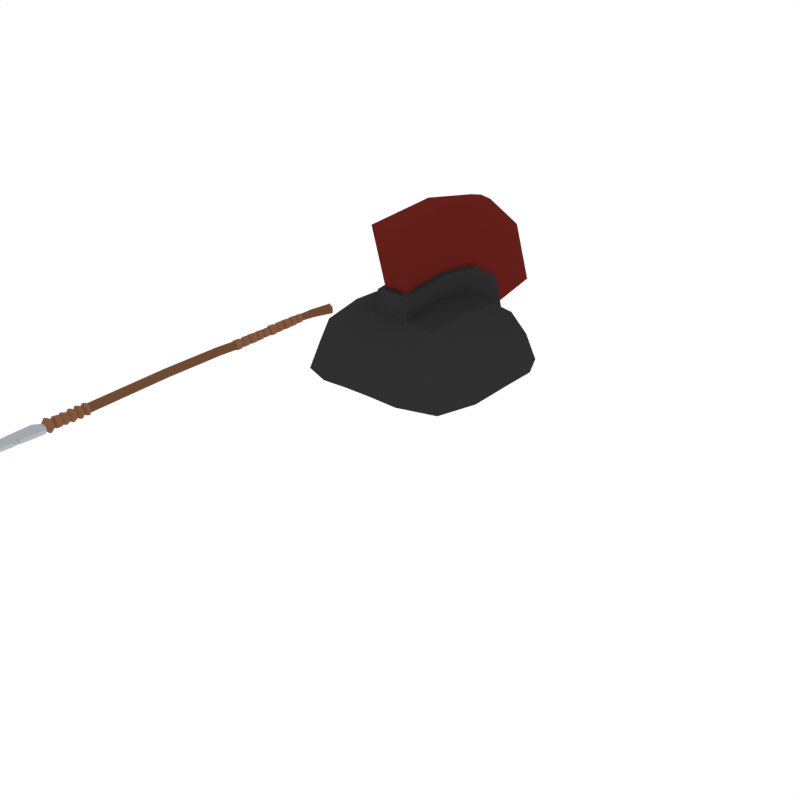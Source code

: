 # Source: OreonGuard.blend  (saved by Blender 2.79.0; exported with 4.5.12 LTS)
import bpy
from mathutils import Matrix  # noqa: F401  (used for matrix-valued properties, if any)

bpy.ops.wm.read_factory_settings(use_empty=True)
scene = bpy.context.scene
scene.name = 'Scene'

# ---- collections
col_collection_1 = bpy.data.collections.new('Collection 1'); scene.collection.children.link(col_collection_1)

# ---- materials (node trees are filled in below, after node groups)
mat_black = bpy.data.materials.new('Black')
mat_black.alpha_threshold = 0.0
mat_black.diffuse_color = (0.01222, 0.01222, 0.01222, 1.0)
mat_black.roughness = 0.5
mat_white = bpy.data.materials.new('White')
mat_white.alpha_threshold = 0.0
mat_white.diffuse_color = (0.5926, 0.5926, 0.5926, 1.0)
mat_white.roughness = 0.5
mat_armor_dark = bpy.data.materials.new('Armor_Dark')
mat_armor_dark.alpha_threshold = 0.0
mat_armor_dark.diffuse_color = (0.0291, 0.0291, 0.0291, 1.0)
mat_armor_dark.roughness = 0.5
mat_red = bpy.data.materials.new('Red')
mat_red.alpha_threshold = 0.0
mat_red.diffuse_color = (0.1282, 0.01417, 0.01067, 1.0)
mat_red.roughness = 0.5
mat_steel = bpy.data.materials.new('Steel')
mat_steel.alpha_threshold = 0.0
mat_steel.diffuse_color = (0.3763, 0.402, 0.4397, 1.0)
mat_steel.roughness = 0.5
mat_lightwood = bpy.data.materials.new('LightWood')
mat_lightwood.alpha_threshold = 0.0
mat_lightwood.diffuse_color = (0.2384, 0.1046, 0.05127, 1.0)
mat_lightwood.roughness = 0.5
mat_darkwood = bpy.data.materials.new('DarkWood')
mat_darkwood.alpha_threshold = 0.0
mat_darkwood.diffuse_color = (0.1626, 0.07264, 0.03634, 1.0)
mat_darkwood.roughness = 0.5
mat_lightsteel = bpy.data.materials.new('LightSteel')
mat_lightsteel.alpha_threshold = 0.0
mat_lightsteel.diffuse_color = (0.4621, 0.491, 0.5395, 1.0)
mat_lightsteel.roughness = 0.5

# ---- material node trees

# ---- world
world_world = bpy.data.worlds.new('World'); scene.world = world_world
world_world.color = (1.0, 1.0, 1.0)
world_world.use_sun_shadow = False
world_world.sun_shadow_jitter_overblur = 0.0
world_world.cycles.sampling_method = 'NONE'
world_world.cycles.sample_map_resolution = 256

# ---- meshes
me_cube_000 = bpy.data.meshes.new('Cube.000')
me_cube_000.from_pydata([(0.9183, 0.1267, 1.467), (0.936, 0.1267, 1.393), (0.9359, -0.02834, 1.393), (0.9183, -0.02834, 1.467), (1.404, 0.07892, 1.427), (1.498, 0.03511, 1.364), (1.412, 0.02303, 1.465), (1.51, -0.02968, 1.368), (1.422, -0.02559, 1.434), (1.492, 0.05898, 1.425), (1.501, 0.008938, 1.468), (2.036, 0.1042, 1.381), (2.049, 0.03941, 1.385), (1.512, -0.04586, 1.432), (2.031, 0.1281, 1.442), (2.086, 0.1088, 1.382), (2.098, 0.04397, 1.387), (2.051, 0.02323, 1.45), (2.04, 0.07802, 1.485), (2.08, 0.1326, 1.444), (2.201, 0.0406, 1.394), (2.1, 0.02779, 1.451), (2.089, 0.08259, 1.486), (2.082, 0.1797, 1.409), (2.086, 0.1628, 1.365), (2.185, 0.1309, 1.39), (2.199, 0.01966, 1.448), (2.182, 0.09699, 1.476), (2.173, 0.1657, 1.44), (2.148, 0.2032, 1.406), (2.157, 0.1785, 1.37), (2.276, 0.1462, 1.386), (2.291, 0.06104, 1.391), (2.289, 0.04129, 1.441), (2.265, 0.1791, 1.434), (2.287, 0.1339, 1.398), (2.298, 0.07433, 1.401), (2.296, 0.06052, 1.436), (2.273, 0.1142, 1.468), (2.279, 0.1569, 1.431), (2.285, 0.1115, 1.455), (-0.7825, 0.1267, 1.467), (-0.8003, 0.1267, 1.393), (-0.8001, -0.02834, 1.393), (-0.7825, -0.02834, 1.467), (-1.439, 0.07892, 1.427), (-1.533, 0.03511, 1.364), (-1.447, 0.02303, 1.465), (-1.545, -0.02968, 1.368), (-1.457, -0.02559, 1.434), (-1.527, 0.05898, 1.425), (-1.536, 0.008938, 1.468), (-2.056, 0.1042, 1.36), (-2.069, 0.03941, 1.365), (-1.547, -0.04586, 1.432), (-2.051, 0.1281, 1.422), (-2.105, 0.1088, 1.362), (-2.118, 0.04397, 1.366), (-2.071, 0.02323, 1.429), (-2.06, 0.07802, 1.464), (-2.1, 0.1326, 1.423), (-2.221, 0.0406, 1.374), (-2.12, 0.02779, 1.43), (-2.109, 0.08259, 1.465), (-2.102, 0.1797, 1.388), (-2.106, 0.1628, 1.344), (-2.205, 0.1309, 1.369), (-2.219, 0.01966, 1.427), (-2.202, 0.09699, 1.456), (-2.193, 0.1657, 1.42), (-2.168, 0.2032, 1.386), (-2.176, 0.1785, 1.35), (-2.296, 0.1462, 1.366), (-2.311, 0.06104, 1.37), (-2.309, 0.04129, 1.421), (-2.285, 0.1791, 1.414), (-2.307, 0.1339, 1.377), (-2.317, 0.07433, 1.38), (-2.316, 0.06052, 1.416), (-2.293, 0.1142, 1.448), (-2.299, 0.1569, 1.411), (-2.305, 0.1115, 1.434), (0.4989, 0.1267, 1.467), (0.5107, 0.1267, 1.393), (0.5107, -0.02834, 1.393), (0.4989, -0.02834, 1.467), (-0.4989, 0.1267, 1.467), (-0.5107, 0.1267, 1.393), (-0.5107, -0.02834, 1.393), (-0.4989, -0.02834, 1.467), (0.2454, 0.004116, 1.316), (0.3562, 0.007941, 1.333), (0.2496, -0.1149, 1.316), (0.2533, 0.07468, 0.9266), (0.2677, 0.009055, 0.9006), (0.3603, -0.1111, 1.333), (0.3402, 0.08207, 0.927), (0.3554, 0.006749, 0.8761), (0.2575, 0.07009, 0.8543), (0.2621, 0.01041, 0.8549), (0.3615, 0.003054, 0.7997), (0.3352, 0.08591, 0.8539), (0.3346, 0.08503, 0.7418), (0.2569, 0.06921, 0.7423), (0.2615, 0.009522, 0.7428), (0.3298, -0.001878, 0.0895), (0.2663, -0.0177, 0.08993), (0.2567, -0.07738, 0.09049), (0.3561, -0.0847, 0.09447), (0.3296, -0.002166, 0.05306), (0.2676, -0.01799, 0.05349), (0.2566, -0.07767, 0.05405), (0.3559, -0.08503, 0.05357), (0.3296, 0.1562, -0.003696), (0.3559, 0.09686, -0.003186), (0.3559, 0.09686, 0.05357), (0.3559, -0.08503, -0.003186), (0.3296, -0.04048, -0.003696), (0.2329, 0.1042, 0.05405), (0.261, 0.1545, 0.05349), (0.3296, 0.1562, 0.05306), (0.2566, -0.07767, -0.002703), (0.2827, -0.03943, -0.003266), (0.2329, 0.1042, -0.002703), (0.261, 0.1545, -0.003266), (0.3559, 0.005917, -0.003186), (0.3296, 0.04819, -0.003696), (0.272, 0.04567, -0.003266), (0.2447, 0.01327, -0.002703), (0.2643, 0.06828, 0.05349), (0.2447, 0.01327, 0.05405), (0.3296, 0.07702, 0.05306), (0.3559, 0.005917, 0.05357), (-0.2454, 0.004116, 1.316), (-0.3562, 0.007941, 1.333), (-0.2496, -0.1149, 1.316), (-0.2533, 0.07468, 0.9266), (-0.2677, 0.009055, 0.9006), (-0.3603, -0.1111, 1.333), (-0.3402, 0.08207, 0.927), (-0.3554, 0.006749, 0.8761), (-0.2575, 0.07009, 0.8543), (-0.2621, 0.01041, 0.8549), (-0.3615, 0.003054, 0.7997), (-0.3352, 0.08591, 0.8539), (-0.3346, 0.08503, 0.7418), (-0.2569, 0.06921, 0.7423), (-0.2615, 0.009522, 0.7428), (-0.3298, -0.001878, 0.0895), (-0.2663, -0.0177, 0.08993), (-0.2567, -0.07738, 0.09049), (-0.3561, -0.0847, 0.09447), (-0.3296, -0.002166, 0.05306), (-0.2676, -0.01799, 0.05349), (-0.2566, -0.07767, 0.05405), (-0.3559, -0.08503, 0.05357), (-0.3296, 0.1562, -0.003696), (-0.3559, 0.09686, -0.003186), (-0.3559, 0.09686, 0.05357), (-0.3559, -0.08503, -0.003186), (-0.3296, -0.04048, -0.003696), (-0.2329, 0.1042, 0.05405), (-0.261, 0.1545, 0.05349), (-0.3296, 0.1562, 0.05306), (-0.2566, -0.07767, -0.002703), (-0.2827, -0.03943, -0.003266), (-0.2329, 0.1042, -0.002703), (-0.261, 0.1545, -0.003266), (-0.3559, 0.005917, -0.003186), (-0.3296, 0.04819, -0.003696), (-0.272, 0.04567, -0.003266), (-0.2447, 0.01327, -0.002703), (-0.2643, 0.06828, 0.05349), (-0.2447, 0.01327, 0.05405), (-0.3296, 0.07702, 0.05306), (-0.3559, 0.005917, 0.05357), (0.2454, 0.004116, 1.52), (0.3562, 0.007941, 1.537), (0.2496, -0.1149, 1.52), (0.3603, -0.1111, 1.537), (-0.2454, 0.004116, 1.52), (-0.3562, 0.007941, 1.537), (-0.2496, -0.1149, 1.52), (-0.3603, -0.1111, 1.537), (0.8134, 0.1267, 1.467), (0.8297, 0.1267, 1.393), (0.8296, -0.02834, 1.393), (0.8134, -0.02834, 1.467), (-0.8745, -0.02202, 1.467), (-0.8735, 0.1209, 1.462), (-0.9006, 0.1155, 1.389), (-0.9021, -0.0285, 1.39), (-0.8757, -0.028, 1.463)], [], [(3, 6, 4, 0), (5, 1, 0, 4), (7, 2, 1, 5), (2, 7, 8, 3), (8, 6, 3), (9, 5, 4), (6, 10, 9, 4), (5, 11, 12, 7), (13, 10, 6, 8), (9, 14, 11, 5), (11, 15, 16, 12), (7, 12, 17, 13), (7, 13, 8), (13, 17, 18, 10), (10, 18, 14, 9), (14, 19, 15, 11), (16, 15, 25, 20), (12, 16, 21, 17), (17, 21, 22, 18), (18, 22, 19, 14), (19, 23, 24, 15), (20, 26, 21, 16), (22, 21, 26, 27), (28, 29, 23, 19), (15, 24, 30, 25), (25, 31, 32, 20), (20, 32, 33, 26), (27, 28, 19, 22), (25, 30, 29, 28), (29, 30, 24, 23), (28, 34, 31, 25), (31, 35, 36, 32), (32, 36, 37, 33), (26, 33, 38, 27), (27, 38, 34, 28), (34, 39, 35, 31), (39, 40, 37, 36, 35), (33, 37, 40, 38), (38, 40, 39, 34), (188, 189, 45, 47), (190, 189, 41, 42), (191, 190, 42, 43), (191, 192, 49, 48), (192, 44, 188), (50, 45, 46), (47, 45, 50, 51), (46, 48, 53, 52), (54, 49, 47, 51), (50, 46, 52, 55), (52, 53, 57, 56), (48, 54, 58, 53), (48, 49, 54), (54, 51, 59, 58), (51, 50, 55, 59), (55, 52, 56, 60), (57, 61, 66, 56), (53, 58, 62, 57), (58, 59, 63, 62), (59, 55, 60, 63), (60, 56, 65, 64), (61, 57, 62, 67), (63, 68, 67, 62), (69, 60, 64, 70), (56, 66, 71, 65), (66, 61, 73, 72), (61, 67, 74, 73), (68, 63, 60, 69), (66, 69, 70, 71), (70, 64, 65, 71), (69, 66, 72, 75), (72, 73, 77, 76), (73, 74, 78, 77), (67, 68, 79, 74), (68, 69, 75, 79), (75, 72, 76, 80), (80, 76, 77, 78, 81), (74, 79, 81, 78), (79, 75, 80, 81), (44, 43, 88, 89), (42, 41, 86, 87), (184, 185, 83, 82), (186, 187, 85, 84), (41, 44, 89, 86), (187, 184, 82, 85), (43, 42, 87, 88), (185, 186, 84, 83), (90, 91, 96, 93), (92, 90, 93, 94), (94, 97, 95, 92), (91, 95, 97, 96), (93, 96, 101, 98), (94, 93, 98, 99), (99, 100, 97, 94), (100, 101, 96, 97), (101, 102, 103, 98), (98, 103, 104, 99), (99, 104, 100), (100, 102, 101), (102, 105, 106, 103), (103, 106, 107, 104), (100, 104, 107, 108), (102, 100, 108, 105), (105, 109, 110, 106), (106, 110, 111, 107), (108, 112, 109, 105), (131, 132, 115, 120), (129, 131, 120, 119), (107, 111, 112, 108), (130, 129, 119, 118), (128, 130, 118, 123), (118, 119, 124, 123), (119, 120, 113, 124), (120, 115, 114, 113), (112, 111, 121, 116), (116, 121, 122, 117), (125, 126, 113, 114), (127, 128, 123, 124), (126, 127, 124, 113), (132, 125, 114, 115), (112, 116, 125, 132), (117, 122, 127, 126), (122, 121, 128, 127), (116, 117, 126, 125), (121, 111, 130, 128), (111, 110, 129, 130), (110, 109, 131, 129), (109, 112, 132, 131), (133, 136, 139, 134), (135, 137, 136, 133), (137, 135, 138, 140), (134, 139, 140, 138), (136, 141, 144, 139), (137, 142, 141, 136), (142, 137, 140, 143), (143, 140, 139, 144), (144, 141, 146, 145), (141, 142, 147, 146), (142, 143, 147), (143, 144, 145), (145, 146, 149, 148), (146, 147, 150, 149), (143, 151, 150, 147), (145, 148, 151, 143), (148, 149, 153, 152), (149, 150, 154, 153), (151, 148, 152, 155), (174, 163, 158, 175), (172, 162, 163, 174), (150, 151, 155, 154), (173, 161, 162, 172), (171, 166, 161, 173), (161, 166, 167, 162), (162, 167, 156, 163), (163, 156, 157, 158), (155, 159, 164, 154), (159, 160, 165, 164), (168, 157, 156, 169), (170, 167, 166, 171), (169, 156, 167, 170), (175, 158, 157, 168), (155, 175, 168, 159), (160, 169, 170, 165), (165, 170, 171, 164), (159, 168, 169, 160), (164, 171, 173, 154), (154, 173, 172, 153), (153, 172, 174, 152), (152, 174, 175, 155), (134, 138, 183, 181), (92, 95, 179, 178), (133, 134, 181, 180), (95, 91, 177, 179), (91, 90, 176, 177), (135, 133, 180, 182), (138, 135, 182, 183), (90, 92, 178, 176), (1, 2, 186, 185), (3, 0, 184, 187), (2, 3, 187, 186), (0, 1, 185, 184), (49, 192, 188, 47), (43, 44, 192, 191), (48, 46, 190, 191), (46, 45, 189, 190), (44, 41, 189, 188)])
_uv = me_cube_000.uv_layers.new(name='UVMap')
_uv.uv.foreach_set('vector', [0.3169, 0.2081, 0.3762, 0.2081, 0.3762, 0.2674, 0.3169, 0.2674, 0.3169, 0.2081, 0.3762, 0.2081, 0.3762, 0.2674, 0.3169, 0.2674, 0.3169, 0.2081, 0.3762, 0.2081, 0.3762, 0.2674, 0.3169, 0.2674, 0.3169, 0.2081, 0.3762, 0.2081, 0.3762, 0.2674, 0.3169, 0.2674, 0.3169, 0.2081, 0.3762, 0.2081, 0.3762, 0.2674, 0.3169, 0.2081, 0.3762, 0.2081, 0.3762, 0.2674, 0.3169, 0.2081, 0.3762, 0.2081, 0.3762, 0.2674, 0.3169, 0.2674, 0.3169, 0.2081, 0.3762, 0.2081, 0.3762, 0.2674, 0.3169, 0.2674, 0.3169, 0.2081, 0.3762, 0.2081, 0.3762, 0.2674, 0.3169, 0.2674, 0.3169, 0.2081, 0.3762, 0.2081, 0.3762, 0.2674, 0.3169, 0.2674, 0.3169, 0.2081, 0.3762, 0.2081, 0.3762, 0.2674, 0.3169, 0.2674, 0.3169, 0.2081, 0.3762, 0.2081, 0.3762, 0.2674, 0.3169, 0.2674, 0.3169, 0.2081, 0.3762, 0.2081, 0.3762, 0.2674, 0.3169, 0.2081, 0.3762, 0.2081, 0.3762, 0.2674, 0.3169, 0.2674, 0.3169, 0.2081, 0.3762, 0.2081, 0.3762, 0.2674, 0.3169, 0.2674, 0.3169, 0.2081, 0.3762, 0.2081, 0.3762, 0.2674, 0.3169, 0.2674, 0.3169, 0.2081, 0.3762, 0.2081, 0.3762, 0.2674, 0.3169, 0.2674, 0.3169, 0.2081, 0.3762, 0.2081, 0.3762, 0.2674, 0.3169, 0.2674, 0.3169, 0.2081, 0.3762, 0.2081, 0.3762, 0.2674, 0.3169, 0.2674, 0.3169, 0.2081, 0.3762, 0.2081, 0.3762, 0.2674, 0.3169, 0.2674, 0.3169, 0.2081, 0.3762, 0.2081, 0.3762, 0.2674, 0.3169, 0.2674, 0.3169, 0.2081, 0.3762, 0.2081, 0.3762, 0.2674, 0.3169, 0.2674, 0.3169, 0.2081, 0.3762, 0.2081, 0.3762, 0.2674, 0.3169, 0.2674, 0.3169, 0.2081, 0.3762, 0.2081, 0.3762, 0.2674, 0.3169, 0.2674, 0.3169, 0.2081, 0.3762, 0.2081, 0.3762, 0.2674, 0.3169, 0.2674, 0.3169, 0.2081, 0.3762, 0.2081, 0.3762, 0.2674, 0.3169, 0.2674, 0.3169, 0.2081, 0.3762, 0.2081, 0.3762, 0.2674, 0.3169, 0.2674, 0.3169, 0.2081, 0.3762, 0.2081, 0.3762, 0.2674, 0.3169, 0.2674, 0.3169, 0.2081, 0.3762, 0.2081, 0.3762, 0.2674, 0.3169, 0.2674, 0.3169, 0.2081, 0.3762, 0.2081, 0.3762, 0.2674, 0.3169, 0.2674, 0.3169, 0.2081, 0.3762, 0.2081, 0.3762, 0.2674, 0.3169, 0.2674, 0.3169, 0.2081, 0.3762, 0.2081, 0.3762, 0.2674, 0.3169, 0.2674, 0.3169, 0.2081, 0.3762, 0.2081, 0.3762, 0.2674, 0.3169, 0.2674, 0.3169, 0.2081, 0.3762, 0.2081, 0.3762, 0.2674, 0.3169, 0.2674, 0.3169, 0.2081, 0.3762, 0.2081, 0.3762, 0.2674, 0.3169, 0.2674, 0.3169, 0.2081, 0.3762, 0.2081, 0.3762, 0.2674, 0.3169, 0.2674, 0.3465, 0.2674, 0.3747, 0.2469, 0.364, 0.2137, 0.3291, 0.2137, 0.3183, 0.2469, 0.3169, 0.2081, 0.3762, 0.2081, 0.3762, 0.2674, 0.3169, 0.2674, 0.3169, 0.2081, 0.3762, 0.2081, 0.3762, 0.2674, 0.3169, 0.2674, 0.3465, 0.2081, 0.3465, 0.2674, 0.3762, 0.2674, 0.3762, 0.2081, 0.3465, 0.2081, 0.3465, 0.2674, 0.3762, 0.2674, 0.3762, 0.2081, 0.3465, 0.2081, 0.3465, 0.2674, 0.3762, 0.2674, 0.3762, 0.2081, 0.3465, 0.2081, 0.3465, 0.2674, 0.3762, 0.2674, 0.3762, 0.2081, 0.3465, 0.2377, 0.3762, 0.2674, 0.3762, 0.2377, 0.3169, 0.2081, 0.3762, 0.2674, 0.3762, 0.2081, 0.3169, 0.2081, 0.3169, 0.2674, 0.3762, 0.2674, 0.3762, 0.2081, 0.3169, 0.2081, 0.3169, 0.2674, 0.3762, 0.2674, 0.3762, 0.2081, 0.3169, 0.2081, 0.3169, 0.2674, 0.3762, 0.2674, 0.3762, 0.2081, 0.3169, 0.2081, 0.3169, 0.2674, 0.3762, 0.2674, 0.3762, 0.2081, 0.3169, 0.2081, 0.3169, 0.2674, 0.3762, 0.2674, 0.3762, 0.2081, 0.3169, 0.2081, 0.3169, 0.2674, 0.3762, 0.2674, 0.3762, 0.2081, 0.3169, 0.2081, 0.3762, 0.2674, 0.3762, 0.2081, 0.3169, 0.2081, 0.3169, 0.2674, 0.3762, 0.2674, 0.3762, 0.2081, 0.3169, 0.2081, 0.3169, 0.2674, 0.3762, 0.2674, 0.3762, 0.2081, 0.3169, 0.2081, 0.3169, 0.2674, 0.3762, 0.2674, 0.3762, 0.2081, 0.3169, 0.2081, 0.3169, 0.2674, 0.3762, 0.2674, 0.3762, 0.2081, 0.3169, 0.2081, 0.3169, 0.2674, 0.3762, 0.2674, 0.3762, 0.2081, 0.3169, 0.2081, 0.3169, 0.2674, 0.3762, 0.2674, 0.3762, 0.2081, 0.3169, 0.2081, 0.3169, 0.2674, 0.3762, 0.2674, 0.3762, 0.2081, 0.3169, 0.2081, 0.3169, 0.2674, 0.3762, 0.2674, 0.3762, 0.2081, 0.3169, 0.2081, 0.3169, 0.2674, 0.3762, 0.2674, 0.3762, 0.2081, 0.3169, 0.2081, 0.3169, 0.2674, 0.3762, 0.2674, 0.3762, 0.2081, 0.3169, 0.2081, 0.3169, 0.2674, 0.3762, 0.2674, 0.3762, 0.2081, 0.3169, 0.2081, 0.3169, 0.2674, 0.3762, 0.2674, 0.3762, 0.2081, 0.3169, 0.2081, 0.3169, 0.2674, 0.3762, 0.2674, 0.3762, 0.2081, 0.3169, 0.2081, 0.3169, 0.2674, 0.3762, 0.2674, 0.3762, 0.2081, 0.3169, 0.2081, 0.3169, 0.2674, 0.3762, 0.2674, 0.3762, 0.2081, 0.3169, 0.2081, 0.3169, 0.2674, 0.3762, 0.2674, 0.3762, 0.2081, 0.3169, 0.2081, 0.3169, 0.2674, 0.3762, 0.2674, 0.3762, 0.2081, 0.3169, 0.2081, 0.3169, 0.2674, 0.3762, 0.2674, 0.3762, 0.2081, 0.3169, 0.2081, 0.3169, 0.2674, 0.3762, 0.2674, 0.3762, 0.2081, 0.3169, 0.2081, 0.3169, 0.2674, 0.3762, 0.2674, 0.3762, 0.2081, 0.3169, 0.2081, 0.3169, 0.2674, 0.3762, 0.2674, 0.3762, 0.2081, 0.3169, 0.2081, 0.3169, 0.2674, 0.3762, 0.2674, 0.3762, 0.2081, 0.3169, 0.2081, 0.3169, 0.2674, 0.3762, 0.2674, 0.3762, 0.2081, 0.3465, 0.2674, 0.3183, 0.2469, 0.3291, 0.2137, 0.364, 0.2137, 0.3747, 0.2469, 0.3169, 0.2081, 0.3169, 0.2674, 0.3762, 0.2674, 0.3762, 0.2081, 0.3169, 0.2081, 0.3169, 0.2674, 0.3762, 0.2674, 0.3762, 0.2081, 0.3169, 0.2674, 0.3169, 0.2081, 0.3169, 0.2081, 0.3169, 0.2674, 0.3762, 0.2081, 0.3762, 0.2674, 0.3762, 0.2674, 0.3762, 0.2081, 0.3762, 0.2674, 0.3762, 0.2081, 0.3762, 0.2081, 0.3762, 0.2674, 0.3169, 0.2081, 0.3169, 0.2674, 0.3169, 0.2674, 0.3169, 0.2081, 0.3169, 0.2674, 0.3169, 0.2081, 0.3169, 0.2081, 0.3169, 0.2674, 0.3169, 0.2081, 0.3169, 0.2674, 0.3169, 0.2674, 0.3169, 0.2081, 0.3762, 0.2081, 0.3762, 0.2674, 0.3762, 0.2674, 0.3762, 0.2081, 0.3762, 0.2674, 0.3762, 0.2081, 0.3762, 0.2081, 0.3762, 0.2674, 0.3169, 0.2081, 0.3762, 0.2081, 0.3762, 0.2674, 0.3169, 0.2674, 0.3169, 0.2081, 0.3762, 0.2081, 0.3762, 0.2674, 0.3169, 0.2674, 0.3169, 0.2081, 0.3762, 0.2081, 0.3762, 0.2674, 0.3169, 0.2674, 0.3169, 0.2081, 0.3762, 0.2081, 0.3762, 0.2674, 0.3169, 0.2674, 0.3169, 0.2081, 0.3762, 0.2081, 0.3762, 0.2674, 0.3169, 0.2674, 0.3169, 0.2081, 0.3762, 0.2081, 0.3762, 0.2674, 0.3169, 0.2674, 0.3169, 0.2081, 0.3762, 0.2081, 0.3762, 0.2674, 0.3169, 0.2674, 0.3169, 0.2081, 0.3762, 0.2081, 0.3762, 0.2674, 0.3169, 0.2674, 0.3169, 0.2081, 0.3762, 0.2081, 0.3762, 0.2674, 0.3169, 0.2674, 0.3169, 0.2081, 0.3762, 0.2081, 0.3762, 0.2674, 0.3169, 0.2674, 0.3169, 0.2081, 0.3762, 0.2081, 0.3762, 0.2674, 0.3169, 0.2081, 0.3762, 0.2081, 0.3762, 0.2674, 0.3169, 0.2081, 0.3762, 0.2081, 0.3762, 0.2674, 0.3169, 0.2674, 0.3169, 0.2081, 0.3762, 0.2081, 0.3762, 0.2674, 0.3169, 0.2674, 0.3169, 0.2081, 0.3762, 0.2081, 0.3762, 0.2674, 0.3169, 0.2674, 0.3169, 0.2081, 0.3762, 0.2081, 0.3762, 0.2674, 0.3169, 0.2674, 0.3169, 0.2081, 0.3762, 0.2081, 0.3762, 0.2674, 0.3169, 0.2674, 0.3169, 0.2081, 0.3762, 0.2081, 0.3762, 0.2674, 0.3169, 0.2674, 0.3169, 0.2081, 0.3762, 0.2081, 0.3762, 0.2674, 0.3169, 0.2674, 0.3169, 0.2081, 0.3762, 0.2081, 0.3762, 0.2674, 0.3169, 0.2674, 0.3169, 0.2081, 0.3762, 0.2081, 0.3762, 0.2674, 0.3169, 0.2674, 0.3169, 0.2081, 0.3762, 0.2081, 0.3762, 0.2674, 0.3169, 0.2674, 0.3169, 0.2081, 0.3762, 0.2081, 0.3762, 0.2674, 0.3169, 0.2674, 0.3169, 0.2081, 0.3762, 0.2081, 0.3762, 0.2674, 0.3169, 0.2674, 0.3337, 0.2367, 0.3372, 0.2367, 0.3372, 0.2401, 0.3337, 0.2401, 0.3337, 0.2367, 0.3372, 0.2367, 0.3372, 0.2401, 0.3337, 0.2401, 0.3169, 0.2081, 0.3762, 0.2081, 0.3762, 0.2674, 0.3169, 0.2674, 0.3169, 0.2081, 0.3762, 0.2081, 0.3762, 0.2674, 0.3169, 0.2674, 0.3169, 0.2081, 0.3762, 0.2081, 0.3762, 0.2674, 0.3169, 0.2674, 0.3169, 0.2081, 0.3762, 0.2081, 0.3762, 0.2674, 0.3169, 0.2674, 0.3169, 0.2081, 0.3762, 0.2081, 0.3762, 0.2674, 0.3169, 0.2674, 0.3169, 0.2081, 0.3762, 0.2081, 0.3762, 0.2674, 0.3169, 0.2674, 0.3169, 0.2081, 0.3762, 0.2081, 0.3762, 0.2674, 0.3169, 0.2674, 0.3169, 0.2081, 0.3762, 0.2081, 0.3762, 0.2674, 0.3169, 0.2674, 0.3169, 0.2081, 0.3762, 0.2081, 0.3762, 0.2674, 0.3169, 0.2674, 0.3169, 0.2081, 0.3762, 0.2081, 0.3762, 0.2674, 0.3169, 0.2674, 0.3169, 0.2081, 0.3762, 0.2081, 0.3762, 0.2674, 0.3169, 0.2674, 0.3169, 0.2081, 0.3762, 0.2081, 0.3762, 0.2674, 0.3169, 0.2674, 0.3169, 0.2081, 0.3762, 0.2081, 0.3762, 0.2674, 0.3169, 0.2674, 0.3169, 0.2081, 0.3762, 0.2081, 0.3762, 0.2674, 0.3169, 0.2674, 0.3169, 0.2081, 0.3762, 0.2081, 0.3762, 0.2674, 0.3169, 0.2674, 0.3169, 0.2081, 0.3762, 0.2081, 0.3762, 0.2674, 0.3169, 0.2674, 0.3169, 0.2081, 0.3762, 0.2081, 0.3762, 0.2674, 0.3169, 0.2674, 0.3169, 0.2081, 0.3762, 0.2081, 0.3762, 0.2674, 0.3169, 0.2674, 0.3169, 0.2081, 0.3762, 0.2081, 0.3762, 0.2674, 0.3169, 0.2674, 0.3169, 0.2081, 0.3762, 0.2081, 0.3762, 0.2674, 0.3169, 0.2674, 0.3169, 0.2081, 0.3762, 0.2081, 0.3762, 0.2674, 0.3169, 0.2674, 0.3169, 0.2081, 0.3762, 0.2081, 0.3762, 0.2674, 0.3169, 0.2674, 0.3169, 0.2081, 0.3762, 0.2081, 0.3762, 0.2674, 0.3169, 0.2674, 0.3169, 0.2081, 0.3762, 0.2081, 0.3762, 0.2674, 0.3169, 0.2674, 0.3169, 0.2081, 0.3762, 0.2081, 0.3762, 0.2674, 0.3169, 0.2674, 0.3169, 0.2081, 0.3762, 0.2081, 0.3762, 0.2674, 0.3169, 0.2081, 0.3762, 0.2081, 0.3762, 0.2674, 0.3169, 0.2081, 0.3762, 0.2081, 0.3762, 0.2674, 0.3169, 0.2674, 0.3169, 0.2081, 0.3762, 0.2081, 0.3762, 0.2674, 0.3169, 0.2674, 0.3169, 0.2081, 0.3762, 0.2081, 0.3762, 0.2674, 0.3169, 0.2674, 0.3169, 0.2081, 0.3762, 0.2081, 0.3762, 0.2674, 0.3169, 0.2674, 0.3169, 0.2081, 0.3762, 0.2081, 0.3762, 0.2674, 0.3169, 0.2674, 0.3169, 0.2081, 0.3762, 0.2081, 0.3762, 0.2674, 0.3169, 0.2674, 0.3169, 0.2081, 0.3762, 0.2081, 0.3762, 0.2674, 0.3169, 0.2674, 0.3169, 0.2081, 0.3762, 0.2081, 0.3762, 0.2674, 0.3169, 0.2674, 0.3169, 0.2081, 0.3762, 0.2081, 0.3762, 0.2674, 0.3169, 0.2674, 0.3169, 0.2081, 0.3762, 0.2081, 0.3762, 0.2674, 0.3169, 0.2674, 0.3169, 0.2081, 0.3762, 0.2081, 0.3762, 0.2674, 0.3169, 0.2674, 0.3169, 0.2081, 0.3762, 0.2081, 0.3762, 0.2674, 0.3169, 0.2674, 0.3337, 0.2367, 0.3372, 0.2367, 0.3372, 0.2401, 0.3337, 0.2401, 0.3337, 0.2367, 0.3372, 0.2367, 0.3372, 0.2401, 0.3337, 0.2401, 0.3169, 0.2081, 0.3762, 0.2081, 0.3762, 0.2674, 0.3169, 0.2674, 0.3169, 0.2081, 0.3762, 0.2081, 0.3762, 0.2674, 0.3169, 0.2674, 0.3169, 0.2081, 0.3762, 0.2081, 0.3762, 0.2674, 0.3169, 0.2674, 0.3169, 0.2081, 0.3762, 0.2081, 0.3762, 0.2674, 0.3169, 0.2674, 0.3169, 0.2081, 0.3762, 0.2081, 0.3762, 0.2674, 0.3169, 0.2674, 0.3169, 0.2081, 0.3762, 0.2081, 0.3762, 0.2674, 0.3169, 0.2674, 0.3169, 0.2081, 0.3762, 0.2081, 0.3762, 0.2674, 0.3169, 0.2674, 0.3169, 0.2081, 0.3762, 0.2081, 0.3762, 0.2674, 0.3169, 0.2674, 0.3169, 0.2081, 0.3762, 0.2081, 0.3762, 0.2674, 0.3169, 0.2674, 0.3169, 0.2081, 0.3762, 0.2081, 0.3762, 0.2674, 0.3169, 0.2674, 0.3169, 0.2081, 0.3762, 0.2081, 0.3762, 0.2674, 0.3169, 0.2674, 0.3169, 0.2081, 0.3762, 0.2081, 0.3762, 0.2674, 0.3169, 0.2674, 0.3169, 0.2081, 0.3762, 0.2081, 0.3762, 0.2674, 0.3169, 0.2674, 0.3169, 0.2081, 0.3762, 0.2081, 0.3762, 0.2674, 0.3169, 0.2674, 0.3169, 0.2081, 0.3762, 0.2081, 0.3762, 0.2674, 0.3169, 0.2674, 0.3169, 0.2081, 0.3169, 0.2674, 0.3169, 0.2674, 0.3169, 0.2081, 0.3169, 0.2674, 0.3762, 0.2674, 0.3762, 0.2674, 0.3169, 0.2674, 0.3169, 0.2081, 0.3169, 0.2674, 0.3169, 0.2674, 0.3169, 0.2081, 0.3762, 0.2081, 0.3169, 0.2081, 0.3169, 0.2081, 0.3762, 0.2081, 0.3762, 0.2081, 0.3169, 0.2081, 0.3169, 0.2081, 0.3762, 0.2081, 0.3169, 0.2081, 0.3169, 0.2674, 0.3169, 0.2674, 0.3169, 0.2081, 0.3762, 0.2674, 0.3762, 0.2081, 0.3762, 0.2081, 0.3762, 0.2674, 0.3762, 0.2081, 0.3169, 0.2081, 0.3169, 0.2081, 0.3762, 0.2081, 0.3762, 0.2674, 0.3762, 0.2081, 0.3762, 0.2081, 0.3762, 0.2674, 0.3169, 0.2081, 0.3169, 0.2674, 0.3169, 0.2674, 0.3169, 0.2081, 0.3169, 0.2081, 0.3169, 0.2674, 0.3169, 0.2674, 0.3169, 0.2081, 0.3762, 0.2674, 0.3762, 0.2081, 0.3762, 0.2081, 0.3762, 0.2674, 0.3169, 0.2081, 0.3465, 0.2377, 0.3762, 0.2377, 0.3762, 0.2081, 0.3169, 0.2081, 0.3169, 0.2674, 0.3465, 0.2674, 0.3465, 0.2081, 0.3169, 0.2081, 0.3169, 0.2674, 0.3465, 0.2674, 0.3465, 0.2081, 0.3169, 0.2081, 0.3169, 0.2674, 0.3465, 0.2674, 0.3465, 0.2081, 0.3169, 0.2081, 0.3169, 0.2674, 0.3465, 0.2674, 0.3465, 0.2081])
me_cube_000.materials.append(mat_black)
me_cube_000.materials.append(mat_white)
me_cube_000.use_remesh_preserve_volume = False
me_cube_000.use_remesh_preserve_attributes = False
me_cube_000.use_mirror_vertex_groups = False
me_cube_000.update()
me_cube_002 = bpy.data.meshes.new('Cube.002')
me_cube_002.from_pydata([(2.442e-07, -0.7493, 1.705), (2.442e-07, -0.7493, 1.857), (-0.7071, -0.4564, 1.705), (-0.7071, -0.4564, 1.857), (-1.0, 0.2507, 1.705), (-1.0, 0.2507, 1.857), (-0.7071, 0.9578, 1.705), (-0.7071, 0.9578, 1.857), (-3.201e-07, 1.251, 1.705), (-3.201e-07, 1.251, 1.857), (0.7071, 0.9578, 1.705), (0.7071, 0.9578, 1.857), (1.0, 0.2507, 1.705), (1.0, 0.2507, 1.857), (0.7071, -0.4564, 1.705), (0.7071, -0.4564, 1.857), (-0.6559, -0.4052, 1.954), (2.206e-07, -0.6769, 1.954), (-0.9276, 0.2507, 1.954), (-0.6559, 0.9066, 1.954), (-3.028e-07, 1.178, 1.954), (0.6559, 0.9066, 1.954), (0.9276, 0.2507, 1.954), (0.6559, -0.4052, 1.954), (2.066e-07, -0.6339, 1.705), (-0.6255, -0.3748, 1.705), (-0.8846, 0.2507, 1.705), (-0.6255, 0.8762, 1.705), (-2.926e-07, 1.135, 1.705), (0.6255, 0.8762, 1.705), (0.8846, 0.2507, 1.705), (0.6255, -0.3748, 1.705), (-0.6139, -0.3632, 2.014), (2.012e-07, -0.6175, 2.014), (-0.8682, 0.2507, 2.014), (-0.6139, 0.8646, 2.014), (-2.887e-07, 1.119, 2.014), (0.6139, 0.8646, 2.014), (0.8682, 0.2507, 2.014), (0.6139, -0.3632, 2.014), (2.442e-07, -0.7493, 1.527), (2.442e-07, -0.7493, 1.374), (-0.7071, -0.4564, 1.527), (-0.7071, -0.4564, 1.374), (-1.0, 0.2507, 1.527), (-1.0, 0.2507, 1.374), (-0.7071, 0.9578, 1.527), (-0.7071, 0.9578, 1.374), (-3.201e-07, 1.251, 1.527), (-3.201e-07, 1.251, 1.374), (0.7071, 0.9578, 1.527), (0.7071, 0.9578, 1.374), (1.0, 0.2507, 1.527), (1.0, 0.2507, 1.374), (0.7071, -0.4564, 1.527), (0.7071, -0.4564, 1.374), (-0.6559, -0.4052, 1.278), (2.206e-07, -0.6769, 1.278), (-0.9276, 0.2507, 1.278), (-0.6559, 0.9066, 1.278), (-3.028e-07, 1.178, 1.278), (0.6559, 0.9066, 1.278), (0.9276, 0.2507, 1.278), (0.6559, -0.4052, 1.278), (2.066e-07, -0.6339, 1.527), (-0.6255, -0.3748, 1.527), (-0.8846, 0.2507, 1.527), (-0.6255, 0.8762, 1.527), (-2.926e-07, 1.135, 1.527), (0.6255, 0.8762, 1.527), (0.8846, 0.2507, 1.527), (0.6255, -0.3748, 1.527), (2.066e-07, -0.6339, 1.616), (-0.6255, -0.3748, 1.616), (-0.8846, 0.2507, 1.616), (-0.6255, 0.8762, 1.616), (-2.926e-07, 1.135, 1.616), (0.6255, 0.8762, 1.616), (0.8846, 0.2507, 1.616), (0.6255, -0.3748, 1.616), (-0.6139, -0.3632, 1.218), (2.012e-07, -0.6175, 1.218), (-0.8682, 0.2507, 1.218), (-0.6139, 0.8646, 1.218), (-2.887e-07, 1.119, 1.218), (0.6139, 0.8646, 1.218), (0.8682, 0.2507, 1.218), (0.6139, -0.3632, 1.218)], [], [(0, 1, 3, 2), (2, 3, 5, 4), (4, 5, 7, 6), (6, 7, 9, 8), (8, 9, 11, 10), (10, 11, 13, 12), (9, 7, 19, 20), (12, 13, 15, 14), (14, 15, 1, 0), (14, 0, 24, 31), (22, 21, 37, 38), (15, 13, 22, 23), (5, 3, 16, 18), (11, 9, 20, 21), (1, 15, 23, 17), (3, 1, 17, 16), (7, 5, 18, 19), (13, 11, 21, 22), (28, 29, 77, 76), (0, 2, 25, 24), (4, 6, 27, 26), (10, 12, 30, 29), (6, 8, 28, 27), (12, 14, 31, 30), (2, 4, 26, 25), (8, 10, 29, 28), (26, 27, 75, 74), (24, 25, 73, 72), (31, 24, 72, 79), (29, 30, 78, 77), (27, 28, 76, 75), (25, 26, 74, 73), (30, 31, 79, 78), (32, 33, 39, 38, 37, 36, 35, 34), (20, 19, 35, 36), (18, 16, 32, 34), (23, 22, 38, 39), (21, 20, 36, 37), (19, 18, 34, 35), (16, 17, 33, 32), (17, 23, 39, 33), (40, 42, 43, 41), (42, 44, 45, 43), (44, 46, 47, 45), (46, 48, 49, 47), (48, 50, 51, 49), (50, 52, 53, 51), (49, 60, 59, 47), (52, 54, 55, 53), (54, 40, 41, 55), (54, 71, 64, 40), (62, 86, 85, 61), (55, 63, 62, 53), (45, 58, 56, 43), (51, 61, 60, 49), (41, 57, 63, 55), (43, 56, 57, 41), (47, 59, 58, 45), (53, 62, 61, 51), (68, 76, 77, 69), (40, 64, 65, 42), (44, 66, 67, 46), (50, 69, 70, 52), (46, 67, 68, 48), (52, 70, 71, 54), (42, 65, 66, 44), (48, 68, 69, 50), (66, 74, 75, 67), (64, 72, 73, 65), (71, 79, 72, 64), (69, 77, 78, 70), (67, 75, 76, 68), (65, 73, 74, 66), (70, 78, 79, 71), (80, 82, 83, 84, 85, 86, 87, 81), (60, 84, 83, 59), (58, 82, 80, 56), (63, 87, 86, 62), (61, 85, 84, 60), (59, 83, 82, 58), (56, 80, 81, 57), (57, 81, 87, 63)])
me_cube_002.polygons.foreach_set('material_index', [0, 0, 0, 0, 0, 0, 0, 0, 0, 0, 0, 0, 0, 0, 0, 0, 0, 0, 1, 0, 0, 0, 0, 0, 0, 0, 1, 1, 1, 1, 1, 1, 1, 0, 0, 0, 0, 0, 0, 0, 0, 0, 0, 0, 0, 0, 0, 0, 0, 0, 0, 0, 0, 0, 0, 0, 0, 0, 0, 1, 0, 0, 0, 0, 0, 0, 0, 1, 1, 1, 1, 1, 1, 1, 0, 0, 0, 0, 0, 0, 0, 0])
_uv = me_cube_002.uv_layers.new(name='UVMap')
_uv.uv.foreach_set('vector', [0.0, 0.0, 0.0, 0.0, 0.0, 0.0, 0.0, 0.0, 0.0, 0.0, 0.0, 0.0, 0.0, 0.0, 0.0, 0.0, 0.0, 0.0, 0.0, 0.0, 0.0, 0.0, 0.0, 0.0, 0.0, 0.0, 0.0, 0.0, 0.0, 0.0, 0.0, 0.0, 0.0, 0.0, 0.0, 0.0, 0.0, 0.0, 0.0, 0.0, 0.0, 0.0, 0.0, 0.0, 0.0, 0.0, 0.0, 0.0, 0.0, 0.0, 0.0, 0.0, 0.0, 0.0, 0.0, 0.0, 0.0, 0.0, 0.0, 0.0, 0.0, 0.0, 0.0, 0.0, 0.0, 0.0, 0.0, 0.0, 0.0, 0.0, 0.0, 0.0, 0.0, 0.0, 0.0, 0.0, 0.0, 0.0, 0.0, 0.0, 0.0, 0.0, 0.0, 0.0, 0.0, 0.0, 0.0, 0.0, 0.0, 0.0, 0.0, 0.0, 0.0, 0.0, 0.0, 0.0, 0.0, 0.0, 0.0, 0.0, 0.0, 0.0, 0.0, 0.0, 0.0, 0.0, 0.0, 0.0, 0.0, 0.0, 0.0, 0.0, 0.0, 0.0, 0.0, 0.0, 0.0, 0.0, 0.0, 0.0, 0.0, 0.0, 0.0, 0.0, 0.0, 0.0, 0.0, 0.0, 0.0, 0.0, 0.0, 0.0, 0.0, 0.0, 0.0, 0.0, 0.0, 0.0, 0.0, 0.0, 0.0, 0.0, 0.0, 0.0, 0.0, 0.0, 0.0, 0.0, 0.0, 0.0, 0.0, 0.0, 0.0, 0.0, 0.0, 0.0, 0.0, 0.0, 0.0, 0.0, 0.0, 0.0, 0.0, 0.0, 0.0, 0.0, 0.0, 0.0, 0.0, 0.0, 0.0, 0.0, 0.0, 0.0, 0.0, 0.0, 0.0, 0.0, 0.0, 0.0, 0.0, 0.0, 0.0, 0.0, 0.0, 0.0, 0.0, 0.0, 0.0, 0.0, 0.0, 0.0, 0.0, 0.0, 0.0, 0.0, 0.0, 0.0, 0.0, 0.0, 0.0, 0.0, 0.0, 0.0, 0.0, 0.0, 0.0, 0.0, 0.0, 0.0, 0.0, 0.0, 0.0, 0.0, 0.0, 0.0, 0.0, 0.0, 0.0, 0.0, 0.0, 0.0, 0.0, 0.0, 0.0, 0.0, 0.0, 0.0, 0.0, 0.0, 0.0, 0.0, 0.0, 0.0, 0.0, 0.0, 0.0, 0.0, 0.0, 0.0, 0.0, 0.0, 0.0, 0.0, 0.0, 0.0, 0.0, 0.0, 0.0, 0.0, 0.0, 0.0, 0.0, 0.0, 0.0, 0.0, 0.0, 0.0, 0.0, 0.0, 0.0, 0.0, 0.0, 0.0, 0.0, 0.0, 0.0, 0.0, 0.0, 0.0, 0.0, 0.0, 0.0, 0.0, 0.0, 0.0, 0.0, 0.0, 0.0, 0.0, 0.0, 0.0, 0.0, 0.0, 0.0, 0.0, 0.0, 0.0, 0.0, 0.0, 0.0, 0.0, 0.0, 0.0, 0.0, 0.0, 0.0, 0.0, 0.0, 0.0, 0.0, 0.0, 0.0, 0.0, 0.0, 0.0, 0.0, 0.0, 0.0, 0.0, 0.0, 0.0, 0.0, 0.0, 0.0, 0.0, 0.0, 0.0, 0.0, 0.0, 0.0, 0.0, 0.0, 0.0, 0.0, 0.0, 0.0, 0.0, 0.0, 0.0, 0.0, 0.0, 0.0, 0.0, 0.0, 0.0, 0.0, 0.0, 0.0, 0.0, 0.0, 0.0, 0.0, 0.0, 0.0, 0.0, 0.0, 0.0, 0.0, 0.0, 0.0, 0.0, 0.0, 0.0, 0.0, 0.0, 0.0, 0.0, 0.0, 0.0, 0.0, 0.0, 0.0, 0.0, 0.0, 0.0, 0.0, 0.0, 0.0, 0.0, 0.0, 0.0, 0.0, 0.0, 0.0, 0.0, 0.0, 0.0, 0.0, 0.0, 0.0, 0.0, 0.0, 0.0, 0.0, 0.0, 0.0, 0.0, 0.0, 0.0, 0.0, 0.0, 0.0, 0.0, 0.0, 0.0, 0.0, 0.0, 0.0, 0.0, 0.0, 0.0, 0.0, 0.0, 0.0, 0.0, 0.0, 0.0, 0.0, 0.0, 0.0, 0.0, 0.0, 0.0, 0.0, 0.0, 0.0, 0.0, 0.0, 0.0, 0.0, 0.0, 0.0, 0.0, 0.0, 0.0, 0.0, 0.0, 0.0, 0.0, 0.0, 0.0, 0.0, 0.0, 0.0, 0.0, 0.0, 0.0, 0.0, 0.0, 0.0, 0.0, 0.0, 0.0, 0.0, 0.0, 0.0, 0.0, 0.0, 0.0, 0.0, 0.0, 0.0, 0.0, 0.0, 0.0, 0.0, 0.0, 0.0, 0.0, 0.0, 0.0, 0.0, 0.0, 0.0, 0.0, 0.0, 0.0, 0.0, 0.0, 0.0, 0.0, 0.0, 0.0, 0.0, 0.0, 0.0, 0.0, 0.0, 0.0, 0.0, 0.0, 0.0, 0.0, 0.0, 0.0, 0.0, 0.0, 0.0, 0.0, 0.0, 0.0, 0.0, 0.0, 0.0, 0.0, 0.0, 0.0, 0.0, 0.0, 0.0, 0.0, 0.0, 0.0, 0.0, 0.0, 0.0, 0.0, 0.0, 0.0, 0.0, 0.0, 0.0, 0.0, 0.0, 0.0, 0.0, 0.0, 0.0, 0.0, 0.0, 0.0, 0.0, 0.0, 0.0, 0.0, 0.0, 0.0, 0.0, 0.0, 0.0, 0.0, 0.0, 0.0, 0.0, 0.0, 0.0, 0.0, 0.0, 0.0, 0.0, 0.0, 0.0, 0.0, 0.0, 0.0, 0.0, 0.0, 0.0, 0.0, 0.0, 0.0, 0.0, 0.0, 0.0, 0.0, 0.0, 0.0, 0.0, 0.0, 0.0, 0.0, 0.0, 0.0, 0.0, 0.0, 0.0, 0.0, 0.0, 0.0, 0.0, 0.0, 0.0, 0.0, 0.0, 0.0, 0.0, 0.0, 0.0, 0.0, 0.0, 0.0, 0.0, 0.0, 0.0, 0.0, 0.0, 0.0, 0.0, 0.0, 0.0, 0.0, 0.0, 0.0, 0.0, 0.0, 0.0, 0.0, 0.0, 0.0, 0.0, 0.0, 0.0, 0.0, 0.0, 0.0, 0.0, 0.0, 0.0, 0.0, 0.0, 0.0, 0.0, 0.0, 0.0, 0.0, 0.0, 0.0, 0.0, 0.0, 0.0, 0.0, 0.0, 0.0, 0.0, 0.0, 0.0, 0.0, 0.0, 0.0, 0.0, 0.0, 0.0, 0.0, 0.0, 0.0, 0.0, 0.0, 0.0, 0.0, 0.0, 0.0, 0.0, 0.0, 0.0, 0.0, 0.0, 0.0, 0.0, 0.0, 0.0, 0.0, 0.0, 0.0, 0.0, 0.0, 0.0, 0.0, 0.0, 0.0, 0.0, 0.0, 0.0, 0.0, 0.0, 0.0, 0.0, 0.0, 0.0, 0.0, 0.0, 0.0])
me_cube_002.materials.append(mat_black)
me_cube_002.materials.append(mat_white)
me_cube_002.use_remesh_preserve_volume = False
me_cube_002.use_remesh_preserve_attributes = False
me_cube_002.use_mirror_vertex_groups = False
me_cube_002.update()
me_cube_001 = bpy.data.meshes.new('Cube.001')
me_cube_001.from_pydata([(-0.7042, 0.3808, -0.04277), (0.3208, 0.7607, -0.04277), (0.7042, -0.2678, -0.04277), (-0.3278, -0.6476, -0.04277), (-0.3555, -0.2956, 0.3768), (0.3486, -0.2956, 0.3768), (0.3208, -0.6476, -0.04277), (-0.3278, 0.7607, -0.04277), (0.3486, 0.4086, 0.3768), (-0.3555, 0.4086, 0.3768), (0.7042, 0.3808, -0.04277), (-0.7042, -0.2678, -0.04277), (-0.5823, -0.5249, -0.06917), (-0.617, 0.3878, 0.2256), (0.3278, 0.6727, 0.2256), (0.6153, -0.2747, 0.2256), (-0.3347, -0.5596, 0.2256), (-0.3347, 0.6727, 0.2256), (0.3278, -0.5596, 0.2256), (-0.005195, -0.3095, 0.4231), (-0.617, -0.2747, 0.2256), (0.6153, 0.3878, 0.2256), (0.3625, 0.05651, 0.4231), (-0.3694, 0.05651, 0.4231), (-0.5823, 0.6379, -0.06917), (0.5806, 0.6379, -0.06917), (0.5806, -0.5249, -0.06917), (-0.005195, -0.6754, -0.01637), (-0.005195, 0.7884, -0.01637), (0.7319, 0.05651, -0.01637), (-0.7319, 0.05651, -0.01637), (-0.5276, -0.4696, 0.1375), (-0.5276, 0.5826, 0.1375), (0.5245, -0.4696, 0.1375), (0.5245, 0.5826, 0.1375), (-0.005195, -0.5839, 0.2702), (-0.6413, 0.05651, 0.2702), (0.6396, 0.05651, 0.2702), (0.1145, 0.7746, -0.02586), (0.1247, -0.3025, 0.409), (0.1145, -0.6615, -0.02586), (0.1247, 0.4155, 0.409), (0.117, 0.6848, 0.2551), (0.117, -0.5718, 0.2551), (0.1298, 0.05651, 0.4542), (-0.1232, -0.6615, -0.02586), (-0.1333, -0.3025, 0.409), (-0.1232, 0.7746, -0.02586), (-0.1333, 0.4155, 0.409), (-0.1257, -0.5718, 0.2551), (-0.1257, 0.6848, 0.2551), (-0.1384, 0.05651, 0.4542), (0.1143, 0.8522, 0.1442), (-0.005368, 0.8661, 0.1537), (-0.1335, -0.2905, 0.5791), (-0.005368, -0.2975, 0.5931), (0.1245, -0.2905, 0.5791), (-0.1233, 0.8522, 0.1442), (0.1245, 0.4932, 0.5791), (-0.005368, 0.5001, 0.5931), (-0.1335, 0.4932, 0.5791), (-0.1259, 0.7624, 0.4252), (-0.005368, 0.7746, 0.4403), (-0.005368, 0.1342, 0.6361), (-0.1386, 0.1342, 0.6243), (0.1169, 0.7624, 0.4252), (0.1296, 0.1342, 0.6243), (0.07631, 0.8101, 0.169), (-0.005091, 0.823, 0.1778), (-0.09224, -0.2361, 0.5208), (-0.005091, -0.2426, 0.5339), (0.08323, -0.2361, 0.5208), (-0.08532, 0.8101, 0.169), (0.08323, 0.4693, 0.5208), (-0.005091, 0.4758, 0.5339), (-0.09224, 0.4693, 0.5208), (-0.08705, 0.7204, 0.3773), (-0.005091, 0.7317, 0.3913), (-0.005091, 0.1345, 0.574), (-0.0957, 0.1345, 0.5629), (0.07804, 0.7204, 0.3773), (0.08669, 0.1345, 0.5629), (0.07631, 1.25, 0.255), (-0.005091, 1.263, 0.2639), (-0.09224, -0.3942, 1.072), (-0.005091, -0.4007, 1.085), (0.08323, -0.3942, 1.072), (-0.08532, 1.25, 0.255), (0.08323, 0.698, 1.027), (-0.005091, 0.7045, 1.04), (-0.09224, 0.698, 1.027), (-0.08705, 1.065, 0.7459), (-0.005091, 1.077, 0.76), (-0.005091, 0.2091, 1.125), (-0.0957, 0.2091, 1.114), (0.07804, 1.065, 0.7459), (0.08669, 0.2091, 1.114), (-2.127, 0.9688, -0.5577), (-2.117, 0.9688, -0.5812), (-2.127, 0.9688, -0.6048), (-2.127, 0.8789, -0.6051), (-2.127, 0.8118, -0.6053), (-2.125, 0.8032, -0.6056), (-2.127, 0.7305, -0.6059), (-2.131, 0.7164, -0.6062), (-2.125, 0.6383, -0.6064), (-2.125, 0.6291, -0.6067), (-2.127, 0.8789, -0.5574), (-2.127, 0.8118, -0.5571), (-2.125, 0.8032, -0.5569), (-2.127, 0.7305, -0.5566), (-2.131, 0.7166, -0.5563), (-2.125, 0.6383, -0.556), (-2.125, 0.6291, -0.5557), (-2.115, 0.6276, -0.5812), (-2.114, 0.6356, -0.5812), (-2.119, 0.7129, -0.5812), (-2.117, 0.7327, -0.5812), (-2.115, 0.8037, -0.5812), (-2.117, 0.8102, -0.5812), (-2.117, 0.8764, -0.5812), (-2.12, 0.8704, -0.6122), (-2.12, 0.8195, -0.6126), (-2.12, 0.8704, -0.5503), (-2.12, 0.8195, -0.5499), (-2.108, 0.8211, -0.5812), (-2.11, 0.8638, -0.5812), (-2.12, 0.794, -0.6129), (-2.12, 0.7426, -0.6133), (-2.12, 0.794, -0.5496), (-2.12, 0.7426, -0.5492), (-2.109, 0.75, -0.5812), (-2.107, 0.7946, -0.5812), (-2.124, 0.7052, -0.6136), (-2.121, 0.6519, -0.614), (-2.124, 0.7052, -0.5488), (-2.121, 0.6519, -0.5485), (-2.106, 0.6501, -0.5812), (-2.111, 0.6989, -0.5812), (-2.182, 0.5588, -0.6092), (-2.194, 0.5656, -0.5812), (-2.103, 0.5677, -0.5812), (-2.104, 0.6065, -0.5812), (-2.118, 0.6131, -0.5481), (-2.118, 0.6131, -0.6144), (-2.117, 0.5677, -0.6147), (-2.117, 0.5677, -0.5478), (-2.151, 0.9688, -0.5479), (-2.174, 0.9688, -0.5577), (-2.184, 0.9688, -0.5812), (-2.174, 0.9688, -0.6048), (-2.151, 0.9688, -0.6145), (-2.054, 1.275, -0.5475), (-2.042, 1.268, -0.5812), (-2.054, 1.275, -0.6149), (-2.151, 0.634, -0.5452), (-2.151, 0.6439, -0.5456), (-2.151, 0.7161, -0.546), (-2.153, 0.7255, -0.5464), (-2.15, 0.8067, -0.5468), (-2.151, 0.8158, -0.5472), (-2.15, 0.8851, -0.5476), (-2.173, 0.8912, -0.6051), (-2.174, 0.8198, -0.6053), (-2.174, 0.8009, -0.6056), (-2.177, 0.7257, -0.6059), (-2.176, 0.7168, -0.6062), (-2.176, 0.6518, -0.6064), (-2.177, 0.6424, -0.6067), (-2.151, 0.634, -0.6173), (-2.151, 0.6439, -0.6169), (-2.151, 0.7161, -0.6165), (-2.153, 0.7255, -0.6161), (-2.15, 0.8067, -0.6157), (-2.151, 0.8158, -0.6153), (-2.15, 0.8851, -0.6149), (-2.173, 0.8912, -0.5574), (-2.174, 0.8198, -0.5571), (-2.174, 0.8009, -0.5569), (-2.177, 0.7257, -0.5566), (-2.176, 0.7166, -0.5563), (-2.176, 0.6518, -0.556), (-2.176, 0.6424, -0.5557), (-2.187, 0.6447, -0.5812), (-2.186, 0.6518, -0.5812), (-2.186, 0.7179, -0.5812), (-2.187, 0.7261, -0.5812), (-2.184, 0.7982, -0.5812), (-2.184, 0.8215, -0.5812), (-2.182, 0.8937, -0.5812), (-2.151, 0.8247, -0.5369), (-2.15, 0.8784, -0.5374), (-2.18, 0.8799, -0.6122), (-2.182, 0.8299, -0.6126), (-2.151, 0.8247, -0.6255), (-2.15, 0.8784, -0.625), (-2.18, 0.8799, -0.5503), (-2.182, 0.8299, -0.5499), (-2.192, 0.8376, -0.5812), (-2.19, 0.8819, -0.5812), (-2.153, 0.736, -0.5359), (-2.15, 0.7967, -0.5364), (-2.182, 0.7889, -0.6129), (-2.184, 0.7346, -0.6133), (-2.153, 0.736, -0.6266), (-2.15, 0.7967, -0.6261), (-2.182, 0.7889, -0.5496), (-2.184, 0.7346, -0.5492), (-2.196, 0.7391, -0.5812), (-2.192, 0.7801, -0.5812), (-2.151, 0.6565, -0.5349), (-2.15, 0.7108, -0.5354), (-2.183, 0.7072, -0.6136), (-2.183, 0.6644, -0.614), (-2.151, 0.6565, -0.6276), (-2.15, 0.7108, -0.6271), (-2.183, 0.7078, -0.5488), (-2.183, 0.6644, -0.5485), (-2.197, 0.669, -0.5812), (-2.198, 0.7078, -0.5812), (-2.151, 0.5588, -0.6208), (-2.151, 0.5588, -0.5417), (-2.123, 0.5529, -0.5533), (-2.123, 0.5529, -0.6092), (-2.111, 0.5529, -0.5812), (-2.151, 0.5747, -0.5339), (-2.151, 0.618, -0.5344), (-2.151, 0.5747, -0.6285), (-2.151, 0.618, -0.6281), (-2.202, 0.5829, -0.5812), (-2.198, 0.6287, -0.5812), (-2.184, 0.6287, -0.5481), (-2.184, 0.6287, -0.6144), (-2.188, 0.5747, -0.6147), (-2.188, 0.5747, -0.5478), (-2.101, 1.282, -0.5336), (-2.123, 1.321, -0.5475), (-2.135, 1.328, -0.5812), (-2.123, 1.321, -0.6149), (-2.101, 1.282, -0.6289), (-2.138, 1.1, -0.6213), (-2.15, 0.8979, -0.5477), (-2.152, 0.9604, -0.5478), (-2.15, 0.8979, -0.6148), (-2.152, 0.9604, -0.6147), (-2.116, 0.8876, -0.5812), (-2.118, 0.9525, -0.5812), (-2.128, 0.9514, -0.6049), (-2.126, 0.8875, -0.605), (-2.128, 0.9514, -0.5576), (-2.126, 0.8875, -0.5575), (-2.183, 0.8976, -0.5812), (-2.185, 0.9629, -0.5812), (-2.175, 0.9622, -0.6049), (-2.174, 0.8977, -0.605), (-2.175, 0.9622, -0.5576), (-2.174, 0.8977, -0.5575), (-2.146, 0.9019, -0.5412), (-2.152, 0.9519, -0.5413), (-2.148, 0.9036, -0.6213), (-2.152, 0.9519, -0.6212), (-2.109, 0.899, -0.5812), (-2.11, 0.9454, -0.5812), (-2.122, 0.944, -0.6095), (-2.122, 0.8959, -0.6096), (-2.122, 0.944, -0.553), (-2.122, 0.8959, -0.5529), (-2.191, 0.906, -0.5812), (-2.191, 0.9542, -0.5812), (-2.18, 0.9535, -0.6095), (-2.178, 0.9042, -0.6096), (-2.18, 0.9535, -0.553), (-2.178, 0.9042, -0.5529), (-2.167, 1.101, -0.6095), (-2.178, 1.102, -0.5812), (-2.167, 1.101, -0.5529), (-2.138, 1.1, -0.5412), (-2.11, 1.099, -0.6095), (-2.098, 1.099, -0.5812), (-2.11, 1.099, -0.5529), (-2.182, 0.5588, -0.5533), (-2.184, 0.1455, -0.6092), (-2.153, 0.1455, -0.6208), (-2.196, 0.1489, -0.5812), (-2.125, 0.142, -0.5533), (-2.153, 0.1455, -0.5417), (-2.113, 0.1414, -0.5812), (-2.184, 0.1455, -0.5533), (-2.125, 0.142, -0.6092), (-2.127, 0.465, -0.6051), (-2.127, 0.3979, -0.6053), (-2.125, 0.3893, -0.6056), (-2.127, 0.3165, -0.6059), (-2.131, 0.3024, -0.6062), (-2.125, 0.2243, -0.6064), (-2.125, 0.2152, -0.6067), (-2.127, 0.465, -0.5574), (-2.127, 0.3979, -0.5571), (-2.125, 0.3893, -0.5569), (-2.127, 0.3165, -0.5566), (-2.131, 0.3027, -0.5563), (-2.125, 0.2243, -0.556), (-2.125, 0.2152, -0.5557), (-2.115, 0.2136, -0.5812), (-2.114, 0.2217, -0.5812), (-2.119, 0.299, -0.5812), (-2.117, 0.3187, -0.5812), (-2.115, 0.3898, -0.5812), (-2.117, 0.3962, -0.5812), (-2.117, 0.4625, -0.5812), (-2.12, 0.4565, -0.6122), (-2.12, 0.4056, -0.6126), (-2.12, 0.4565, -0.5503), (-2.12, 0.4056, -0.5499), (-2.108, 0.4071, -0.5812), (-2.11, 0.4499, -0.5812), (-2.12, 0.38, -0.6129), (-2.12, 0.3286, -0.6133), (-2.12, 0.38, -0.5496), (-2.12, 0.3286, -0.5492), (-2.109, 0.3361, -0.5812), (-2.107, 0.3807, -0.5812), (-2.124, 0.2913, -0.6136), (-2.121, 0.2379, -0.614), (-2.124, 0.2913, -0.5488), (-2.121, 0.2379, -0.5485), (-2.106, 0.2361, -0.5812), (-2.111, 0.285, -0.5812), (-2.182, 0.1448, -0.6092), (-2.194, 0.1517, -0.5812), (-2.103, 0.1537, -0.5812), (-2.104, 0.1925, -0.5812), (-2.118, 0.1992, -0.5481), (-2.118, 0.1992, -0.6144), (-2.117, 0.1537, -0.6147), (-2.117, 0.1537, -0.5478), (-2.151, 0.22, -0.5452), (-2.151, 0.2299, -0.5456), (-2.151, 0.3021, -0.546), (-2.153, 0.3116, -0.5464), (-2.15, 0.3927, -0.5468), (-2.151, 0.4019, -0.5472), (-2.15, 0.4711, -0.5476), (-2.173, 0.4772, -0.6051), (-2.174, 0.4059, -0.6053), (-2.174, 0.3869, -0.6056), (-2.177, 0.3118, -0.6059), (-2.176, 0.3029, -0.6062), (-2.176, 0.2378, -0.6064), (-2.177, 0.2285, -0.6067), (-2.151, 0.22, -0.6173), (-2.151, 0.2299, -0.6169), (-2.151, 0.3021, -0.6165), (-2.153, 0.3116, -0.6161), (-2.15, 0.3927, -0.6157), (-2.151, 0.4019, -0.6153), (-2.15, 0.4711, -0.6149), (-2.173, 0.4772, -0.5574), (-2.174, 0.4059, -0.5571), (-2.174, 0.3869, -0.5569), (-2.177, 0.3118, -0.5566), (-2.176, 0.3026, -0.5563), (-2.176, 0.2378, -0.556), (-2.176, 0.2285, -0.5557), (-2.187, 0.2308, -0.5812), (-2.186, 0.2378, -0.5812), (-2.186, 0.304, -0.5812), (-2.187, 0.3121, -0.5812), (-2.184, 0.3842, -0.5812), (-2.184, 0.4075, -0.5812), (-2.182, 0.4797, -0.5812), (-2.151, 0.4108, -0.5369), (-2.15, 0.4644, -0.5374), (-2.18, 0.466, -0.6122), (-2.182, 0.416, -0.6126), (-2.151, 0.4108, -0.6255), (-2.15, 0.4644, -0.625), (-2.18, 0.466, -0.5503), (-2.182, 0.416, -0.5499), (-2.192, 0.4236, -0.5812), (-2.19, 0.468, -0.5812), (-2.153, 0.3221, -0.5359), (-2.15, 0.3827, -0.5364), (-2.182, 0.375, -0.6129), (-2.184, 0.3207, -0.6133), (-2.153, 0.3221, -0.6266), (-2.15, 0.3827, -0.6261), (-2.182, 0.375, -0.5496), (-2.184, 0.3207, -0.5492), (-2.196, 0.3252, -0.5812), (-2.192, 0.3662, -0.5812), (-2.151, 0.2426, -0.5349), (-2.15, 0.2968, -0.5354), (-2.183, 0.2933, -0.6136), (-2.183, 0.2505, -0.614), (-2.151, 0.2426, -0.6276), (-2.15, 0.2968, -0.6271), (-2.183, 0.2939, -0.5488), (-2.183, 0.2505, -0.5485), (-2.197, 0.2551, -0.5812), (-2.198, 0.2939, -0.5812), (-2.151, 0.1448, -0.6208), (-2.151, 0.1448, -0.5417), (-2.123, 0.1389, -0.5533), (-2.123, 0.1389, -0.6092), (-2.111, 0.1389, -0.5812), (-2.151, 0.1607, -0.5339), (-2.151, 0.204, -0.5344), (-2.151, 0.1607, -0.6285), (-2.151, 0.204, -0.6281), (-2.202, 0.1689, -0.5812), (-2.198, 0.2147, -0.5812), (-2.184, 0.2147, -0.5481), (-2.184, 0.2147, -0.6144), (-2.188, 0.1608, -0.6147), (-2.188, 0.1608, -0.5478), (-2.15, 0.4839, -0.5477), (-2.152, 0.5465, -0.5478), (-2.15, 0.4839, -0.6148), (-2.152, 0.5465, -0.6147), (-2.116, 0.4737, -0.5812), (-2.118, 0.5385, -0.5812), (-2.128, 0.5375, -0.6049), (-2.126, 0.4736, -0.605), (-2.128, 0.5375, -0.5576), (-2.126, 0.4736, -0.5575), (-2.183, 0.4837, -0.5812), (-2.185, 0.5489, -0.5812), (-2.175, 0.5482, -0.6049), (-2.174, 0.4837, -0.605), (-2.175, 0.5482, -0.5576), (-2.174, 0.4837, -0.5575), (-2.146, 0.4879, -0.5412), (-2.152, 0.538, -0.5413), (-2.148, 0.4897, -0.6213), (-2.152, 0.538, -0.6212), (-2.109, 0.485, -0.5812), (-2.11, 0.5315, -0.5812), (-2.122, 0.53, -0.6095), (-2.122, 0.482, -0.6096), (-2.122, 0.53, -0.553), (-2.122, 0.482, -0.5529), (-2.191, 0.492, -0.5812), (-2.191, 0.5403, -0.5812), (-2.18, 0.5396, -0.6095), (-2.178, 0.4903, -0.6096), (-2.18, 0.5396, -0.553), (-2.178, 0.4903, -0.5529), (-2.182, 0.1448, -0.5533), (-2.17, -0.02153, -0.6208), (-2.153, -1.359, -0.6208), (-2.17, -0.02153, -0.5417), (-2.153, -1.359, -0.5417), (-2.201, -0.02153, -0.5533), (-2.184, -1.359, -0.5533), (-2.141, -0.0233, -0.6092), (-2.124, -1.36, -0.6092), (-2.184, -1.359, -0.6092), (-2.201, -0.02153, -0.6092), (-2.196, -1.359, -0.5812), (-2.213, -0.02003, -0.5812), (-2.124, -1.36, -0.5533), (-2.141, -0.0233, -0.5533), (-2.113, -1.36, -0.5812), (-2.13, -0.02377, -0.5812), (-2.153, -1.56, -0.6208), (-2.153, -1.56, -0.5417), (-2.184, -1.56, -0.5533), (-2.124, -1.561, -0.6092), (-2.184, -1.56, -0.6092), (-2.196, -1.56, -0.5812), (-2.124, -1.561, -0.5533), (-2.113, -1.561, -0.5812), (-2.177, -0.5815, -0.6208), (-2.177, -0.5815, -0.5417), (-2.209, -0.5815, -0.5533), (-2.149, -0.583, -0.6092), (-2.209, -0.5815, -0.6092), (-2.22, -0.5804, -0.5812), (-2.149, -0.583, -0.5533), (-2.137, -0.5836, -0.5812), (-2.112, -1.534, -0.6226), (-2.124, -1.494, -0.6092), (-2.111, -1.456, -0.6223), (-2.116, -1.623, -0.5812), (-2.113, -1.387, -0.6205), (-2.098, -1.386, -0.5812), (-2.192, -1.622, -0.5812), (-2.094, -1.455, -0.5812), (-2.113, -1.494, -0.5812), (-2.096, -1.537, -0.5812), (-2.197, -1.52, -0.6226), (-2.184, -1.493, -0.6092), (-2.198, -1.463, -0.6223), (-2.127, -1.623, -0.6069), (-2.195, -1.398, -0.6205), (-2.153, -1.392, -0.6368), (-2.182, -1.623, -0.5556), (-2.153, -1.459, -0.6393), (-2.153, -1.493, -0.6208), (-2.152, -1.527, -0.6397), (-2.213, -1.516, -0.5812), (-2.196, -1.493, -0.5812), (-2.215, -1.464, -0.5812), (-2.153, -1.623, -0.545), (-2.211, -1.4, -0.5812), (-2.112, -1.534, -0.5399), (-2.124, -1.494, -0.5533), (-2.111, -1.456, -0.5402), (-2.127, -1.623, -0.5556), (-2.113, -1.387, -0.542), (-2.153, -1.392, -0.5257), (-2.153, -1.623, -0.6175), (-2.153, -1.459, -0.5232), (-2.153, -1.493, -0.5417), (-2.152, -1.527, -0.5227), (-2.195, -1.398, -0.542), (-2.182, -1.623, -0.6069), (-2.198, -1.463, -0.5402), (-2.184, -1.493, -0.5533), (-2.197, -1.52, -0.5399), (-2.153, -1.771, -0.6045), (-2.153, -1.771, -0.558), (-2.184, -1.771, -0.5648), (-2.124, -1.772, -0.5977), (-2.184, -1.771, -0.5977), (-2.196, -1.771, -0.5812), (-2.124, -1.772, -0.5648), (-2.113, -1.772, -0.5812), (-2.203, -1.732, -0.6268), (-2.184, -1.701, -0.6092), (-2.193, -1.672, -0.6172), (-2.19, -1.63, -0.6149), (-2.195, -1.595, -0.6192), (-2.153, -1.595, -0.635), (-2.153, -1.63, -0.6288), (-2.153, -1.674, -0.632), (-2.153, -1.701, -0.6208), (-2.152, -1.736, -0.6457), (-2.106, -1.74, -0.5356), (-2.124, -1.701, -0.5533), (-2.116, -1.677, -0.5453), (-2.118, -1.631, -0.5476), (-2.114, -1.596, -0.5432), (-2.153, -1.595, -0.5275), (-2.153, -1.63, -0.5337), (-2.153, -1.674, -0.5304), (-2.153, -1.701, -0.5417), (-2.152, -1.736, -0.5168), (-2.195, -1.595, -0.5432), (-2.19, -1.63, -0.5476), (-2.193, -1.672, -0.5453), (-2.184, -1.701, -0.5533), (-2.203, -1.732, -0.5356), (-2.114, -1.596, -0.6192), (-2.118, -1.631, -0.6149), (-2.116, -1.677, -0.6172), (-2.124, -1.701, -0.6092), (-2.106, -1.74, -0.6268), (-2.221, -1.731, -0.5812), (-2.196, -1.701, -0.5812), (-2.207, -1.671, -0.5812), (-2.204, -1.63, -0.5812), (-2.211, -1.595, -0.5812), (-2.087, -1.742, -0.5812), (-2.113, -1.702, -0.5812), (-2.101, -1.678, -0.5812), (-2.104, -1.631, -0.5812), (-2.098, -1.596, -0.5812), (-2.125, -1.415, -0.6088), (-2.114, -1.415, -0.5812), (-2.184, -1.417, -0.6088), (-2.153, -1.416, -0.6202), (-2.195, -1.418, -0.5812), (-2.125, -1.415, -0.5537), (-2.153, -1.416, -0.5422), (-2.184, -1.417, -0.5537), (-2.125, -1.374, -0.6091), (-2.184, -1.378, -0.6091), (-2.195, -1.379, -0.5812), (-2.125, -1.374, -0.5534), (-2.114, -1.373, -0.5812), (-2.153, -1.376, -0.6206), (-2.153, -1.376, -0.5419), (-2.184, -1.378, -0.5534), (-2.126, -1.431, -0.6079), (-2.115, -1.43, -0.5812), (-2.183, -1.432, -0.6079), (-2.153, -1.431, -0.6189), (-2.194, -1.432, -0.5812), (-2.126, -1.431, -0.5546), (-2.153, -1.431, -0.5435), (-2.183, -1.432, -0.5546), (-2.126, -1.48, -0.6081), (-2.115, -1.48, -0.5812), (-2.183, -1.482, -0.6081), (-2.153, -1.481, -0.6193), (-2.194, -1.482, -0.5812), (-2.126, -1.48, -0.5543), (-2.153, -1.481, -0.5432), (-2.183, -1.482, -0.5543), (-2.115, -1.555, -0.5812), (-2.153, -1.552, -0.6194), (-2.153, -1.552, -0.5431), (-2.183, -1.55, -0.5543), (-2.126, -1.554, -0.6082), (-2.183, -1.55, -0.6082), (-2.194, -1.549, -0.5812), (-2.126, -1.554, -0.5543), (-2.184, -1.682, -0.6093), (-2.153, -1.683, -0.621), (-2.124, -1.685, -0.5531), (-2.153, -1.683, -0.5415), (-2.184, -1.682, -0.5531), (-2.124, -1.685, -0.6093), (-2.196, -1.682, -0.5812), (-2.113, -1.686, -0.5812), (-2.057, -1.819, -0.5812), (-2.078, -1.822, -0.5975), (-2.151, -1.818, -0.6042), (-2.252, -1.817, -0.5812), (-2.23, -1.822, -0.565), (-2.151, -1.818, -0.5582), (-2.078, -1.822, -0.565), (-2.23, -1.822, -0.5975), (-2.108, -2.333, -0.5812), (-2.116, -2.335, -0.5977), (-2.155, -2.339, -0.6045), (-2.221, -2.334, -0.5812), (-2.206, -2.339, -0.5648), (-2.155, -2.339, -0.558), (-2.116, -2.335, -0.5648), (-2.206, -2.339, -0.5977), (-2.108, -2.425, -0.5812), (-2.122, -2.425, -0.5957), (-2.156, -2.424, -0.6017), (-2.207, -2.424, -0.5812), (-2.193, -2.424, -0.5668), (-2.156, -2.424, -0.5608), (-2.122, -2.425, -0.5668), (-2.193, -2.424, -0.5957), (-2.129, -2.477, -0.5812), (-2.137, -2.463, -0.5918), (-2.157, -2.462, -0.5962), (-2.186, -2.476, -0.5812), (-2.178, -2.462, -0.5707), (-2.157, -2.462, -0.5663), (-2.137, -2.463, -0.5707), (-2.178, -2.462, -0.5918), (-2.159, -2.529, -0.5812), (-2.158, -2.504, -0.5863), (-2.158, -2.504, -0.5762), (-2.205, -2.348, -0.5975), (-2.223, -2.348, -0.5812), (-2.109, -2.349, -0.565), (-2.091, -2.349, -0.5812), (-2.205, -2.348, -0.565), (-2.109, -2.349, -0.5975), (-2.155, -2.348, -0.6042), (-2.155, -2.348, -0.5583), (-2.088, -2.327, -0.5812), (-2.107, -2.327, -0.5977), (-2.155, -2.326, -0.6045), (-2.207, -2.326, -0.5977), (-2.155, -2.326, -0.558), (-2.107, -2.327, -0.5648), (-2.207, -2.326, -0.5648), (-2.226, -2.326, -0.5812), (-2.092, -2.069, -0.5976), (-2.219, -2.058, -0.5976), (-2.092, -2.069, -0.5649), (-2.24, -2.056, -0.5812), (-2.071, -2.066, -0.5812), (-2.153, -2.056, -0.6043), (-2.153, -2.056, -0.5581), (-2.219, -2.058, -0.5649), (-2.108, -2.056, -0.5976), (-2.22, -2.047, -0.5976), (-2.108, -2.056, -0.5649), (-2.24, -2.044, -0.5812), (-2.098, -2.056, -0.5812), (-2.153, -2.045, -0.6043), (-2.153, -2.045, -0.5581), (-2.22, -2.047, -0.5649), (-2.091, -2.039, -0.5976), (-2.22, -2.038, -0.5976), (-2.091, -2.039, -0.5649), (-2.231, -2.036, -0.5812), (-2.07, -2.036, -0.5812), (-2.153, -2.036, -0.6043), (-2.153, -2.036, -0.5581), (-2.22, -2.038, -0.5649), (-2.111, -2.025, -0.5976), (-2.221, -2.029, -0.5976), (-2.111, -2.025, -0.5649), (-2.241, -2.027, -0.5812), (-2.1, -2.021, -0.5812), (-2.153, -2.027, -0.6043), (-2.153, -2.027, -0.5581), (-2.221, -2.029, -0.5649), (-2.089, -2.01, -0.5976), (-2.221, -2.018, -0.5976), (-2.089, -2.01, -0.5649), (-2.242, -2.016, -0.5812), (-2.069, -2.006, -0.5812), (-2.153, -2.016, -0.6043), (-2.153, -2.016, -0.5581), (-2.221, -2.018, -0.5649)], [], [(0, 30, 36, 13), (0, 13, 32, 24), (38, 28, 53, 52), (1, 14, 34, 25), (2, 29, 37, 15), (2, 15, 33, 26), (45, 27, 35, 49), (3, 16, 31, 12), (44, 41, 58, 66), (4, 23, 36, 20), (4, 20, 31, 16), (46, 49, 35, 19), (5, 15, 37, 22), (28, 47, 57, 53), (39, 19, 35, 43), (5, 18, 33, 15), (6, 26, 33, 18), (40, 43, 35, 27), (7, 24, 32, 17), (51, 46, 54, 64), (8, 21, 34, 14), (47, 50, 61, 57), (50, 48, 60, 61), (8, 22, 37, 21), (46, 19, 55, 54), (9, 17, 32, 13), (9, 13, 36, 23), (39, 44, 66, 56), (10, 25, 34, 21), (10, 21, 37, 29), (11, 12, 31, 20), (11, 20, 36, 30), (8, 41, 44, 22), (8, 14, 42, 41), (6, 18, 43, 40), (5, 39, 43, 18), (5, 22, 44, 39), (1, 38, 42, 14), (9, 23, 51, 48), (9, 48, 50, 17), (7, 17, 50, 47), (4, 16, 49, 46), (4, 46, 51, 23), (3, 45, 49, 16), (52, 53, 62, 65), (54, 55, 63, 64), (56, 66, 63, 55), (57, 61, 62, 53), (58, 65, 62, 59), (58, 59, 63, 66), (60, 59, 62, 61), (60, 64, 63, 59), (19, 39, 56, 55), (41, 42, 65, 58), (48, 51, 64, 60), (42, 38, 52, 65), (67, 80, 77, 68), (69, 79, 78, 70), (71, 70, 78, 81), (72, 68, 77, 76), (73, 74, 77, 80), (73, 81, 78, 74), (75, 76, 77, 74), (75, 74, 78, 79), (82, 83, 92, 95), (84, 85, 93, 94), (86, 96, 93, 85), (87, 91, 92, 83), (88, 95, 92, 89), (88, 89, 93, 96), (90, 89, 92, 91), (90, 94, 93, 89), (76, 75, 90, 91), (70, 71, 86, 85), (71, 81, 96, 86), (72, 76, 91, 87), (68, 72, 87, 83), (67, 68, 83, 82), (80, 67, 82, 95), (81, 73, 88, 96), (79, 69, 84, 94), (69, 70, 85, 84), (75, 79, 94, 90), (73, 80, 95, 88), (241, 161, 107, 250), (108, 119, 125, 124), (173, 102, 127, 205), (160, 159, 109, 108), (158, 157, 111, 110), (156, 155, 113, 112), (117, 103, 128, 131), (105, 170, 214, 134), (118, 109, 129, 132), (175, 100, 121, 195), (112, 115, 137, 136), (248, 100, 175, 243), (119, 101, 122, 125), (101, 102, 173, 174), (102, 118, 132, 127), (103, 104, 171, 172), (105, 106, 169, 170), (250, 107, 120, 245), (120, 107, 123, 126), (108, 109, 118, 119), (158, 110, 130, 200), (110, 111, 116, 117), (112, 113, 114, 115), (171, 104, 133, 215), (245, 120, 100, 248), (100, 120, 126, 121), (119, 118, 102, 101), (117, 116, 104, 103), (115, 105, 134, 137), (115, 114, 106, 105), (191, 190, 124, 123), (121, 122, 194, 195), (123, 124, 125, 126), (126, 125, 122, 121), (101, 174, 194, 122), (107, 161, 191, 123), (160, 108, 124, 190), (201, 200, 130, 129), (127, 128, 204, 205), (129, 130, 131, 132), (132, 131, 128, 127), (110, 117, 131, 130), (103, 172, 204, 128), (109, 159, 201, 129), (211, 210, 136, 135), (133, 134, 214, 215), (135, 136, 137, 138), (138, 137, 134, 133), (111, 157, 211, 135), (156, 112, 136, 210), (104, 116, 138, 133), (116, 111, 135, 138), (225, 234, 280, 221), (169, 106, 144, 228), (114, 113, 143, 142), (106, 114, 142, 144), (226, 225, 146, 143), (144, 145, 227, 228), (143, 146, 141, 142), (142, 141, 145, 144), (113, 155, 226, 143), (234, 229, 140, 280), (154, 152, 153), (239, 238, 236, 235), (236, 238, 237), (241, 256, 176, 161), (177, 197, 198, 188), (173, 205, 202, 164), (160, 177, 178, 159), (158, 179, 180, 157), (156, 181, 182, 155), (186, 208, 203, 165), (167, 213, 214, 170), (187, 209, 206, 178), (175, 195, 192, 162), (181, 217, 218, 184), (254, 243, 175, 162), (188, 198, 193, 163), (163, 174, 173, 164), (164, 202, 209, 187), (165, 172, 171, 166), (167, 170, 169, 168), (256, 251, 189, 176), (189, 199, 196, 176), (177, 188, 187, 178), (158, 200, 207, 179), (179, 186, 185, 180), (181, 184, 183, 182), (171, 215, 212, 166), (251, 254, 162, 189), (162, 192, 199, 189), (188, 163, 164, 187), (186, 165, 166, 185), (184, 218, 213, 167), (184, 167, 168, 183), (191, 196, 197, 190), (192, 195, 194, 193), (196, 199, 198, 197), (199, 192, 193, 198), (163, 193, 194, 174), (176, 196, 191, 161), (160, 190, 197, 177), (201, 206, 207, 200), (202, 205, 204, 203), (206, 209, 208, 207), (209, 202, 203, 208), (179, 207, 208, 186), (165, 203, 204, 172), (178, 206, 201, 159), (211, 216, 217, 210), (212, 215, 214, 213), (216, 219, 218, 217), (219, 212, 213, 218), (180, 216, 211, 157), (156, 210, 217, 181), (166, 212, 219, 185), (185, 219, 216, 180), (146, 225, 221, 222), (169, 228, 232, 168), (141, 146, 222, 224), (183, 230, 231, 182), (168, 232, 230, 183), (233, 227, 220, 139), (226, 231, 234, 225), (232, 228, 227, 233), (231, 230, 229, 234), (230, 232, 233, 229), (182, 231, 226, 155), (229, 233, 139, 140), (235, 152, 154, 239), (273, 274, 237, 238), (275, 276, 235, 236), (278, 277, 154, 153), (276, 279, 152, 235), (240, 273, 238, 239), (149, 150, 253, 252), (251, 256, 272, 267), (148, 149, 252, 255), (246, 249, 265, 262), (150, 151, 244, 253), (255, 252, 268, 271), (147, 148, 255, 242), (245, 248, 264, 261), (98, 246, 247, 99), (254, 251, 267, 270), (97, 249, 246, 98), (247, 246, 262, 263), (99, 247, 244, 151), (241, 250, 266, 257), (147, 242, 249, 97), (252, 253, 269, 268), (268, 269, 270, 267), (271, 268, 267, 272), (269, 260, 259, 270), (258, 271, 272, 257), (262, 261, 264, 263), (265, 266, 261, 262), (263, 264, 259, 260), (258, 257, 266, 265), (250, 245, 261, 266), (253, 244, 260, 269), (244, 247, 263, 260), (243, 254, 270, 259), (248, 243, 259, 264), (242, 255, 271, 258), (249, 242, 258, 265), (256, 241, 257, 272), (274, 275, 236, 237), (277, 240, 239, 154), (279, 278, 153, 152), (98, 99, 277, 278), (150, 149, 274, 273), (147, 97, 279, 276), (97, 98, 278, 279), (149, 148, 275, 274), (99, 151, 240, 277), (151, 150, 273, 240), (148, 147, 276, 275), (145, 141, 224, 223), (227, 145, 223, 220), (221, 417, 424, 222), (222, 424, 421, 224), (280, 430, 417, 221), (140, 427, 430, 280), (223, 422, 419, 220), (224, 421, 422, 223), (220, 419, 428, 139), (294, 351, 395, 323), (306, 292, 317, 320), (337, 336, 302, 301), (339, 338, 300, 299), (341, 340, 298, 297), (354, 291, 316, 386), (297, 308, 314, 313), (416, 342, 296, 425), (307, 298, 318, 321), (356, 289, 310, 376), (301, 304, 326, 325), (423, 289, 356, 418), (308, 290, 311, 314), (290, 291, 354, 355), (291, 307, 321, 316), (292, 293, 352, 353), (294, 295, 350, 351), (425, 296, 309, 420), (309, 296, 312, 315), (297, 298, 307, 308), (339, 299, 319, 381), (299, 300, 305, 306), (301, 302, 303, 304), (352, 293, 322, 396), (420, 309, 289, 423), (289, 309, 315, 310), (308, 307, 291, 290), (306, 305, 293, 292), (304, 294, 323, 326), (304, 303, 295, 294), (372, 371, 313, 312), (310, 311, 375, 376), (312, 313, 314, 315), (315, 314, 311, 310), (290, 355, 375, 311), (296, 342, 372, 312), (341, 297, 313, 371), (382, 381, 319, 318), (316, 317, 385, 386), (318, 319, 320, 321), (321, 320, 317, 316), (299, 306, 320, 319), (292, 353, 385, 317), (298, 340, 382, 318), (392, 391, 325, 324), (322, 323, 395, 396), (324, 325, 326, 327), (327, 326, 323, 322), (300, 338, 392, 324), (337, 301, 325, 391), (293, 305, 327, 322), (305, 300, 324, 327), (406, 415, 448, 402), (350, 295, 333, 409), (303, 302, 332, 331), (295, 303, 331, 333), (407, 406, 335, 332), (333, 334, 408, 409), (332, 335, 330, 331), (331, 330, 334, 333), (302, 336, 407, 332), (415, 410, 329, 448), (416, 431, 357, 342), (358, 378, 379, 369), (354, 386, 383, 345), (341, 358, 359, 340), (339, 360, 361, 338), (337, 362, 363, 336), (367, 389, 384, 346), (348, 394, 395, 351), (368, 390, 387, 359), (356, 376, 373, 343), (362, 398, 399, 365), (429, 418, 356, 343), (369, 379, 374, 344), (344, 355, 354, 345), (345, 383, 390, 368), (346, 353, 352, 347), (348, 351, 350, 349), (431, 426, 370, 357), (370, 380, 377, 357), (358, 369, 368, 359), (339, 381, 388, 360), (360, 367, 366, 361), (362, 365, 364, 363), (352, 396, 393, 347), (426, 429, 343, 370), (343, 373, 380, 370), (369, 344, 345, 368), (367, 346, 347, 366), (365, 399, 394, 348), (365, 348, 349, 364), (372, 377, 378, 371), (373, 376, 375, 374), (377, 380, 379, 378), (380, 373, 374, 379), (344, 374, 375, 355), (357, 377, 372, 342), (341, 371, 378, 358), (382, 387, 388, 381), (383, 386, 385, 384), (387, 390, 389, 388), (390, 383, 384, 389), (360, 388, 389, 367), (346, 384, 385, 353), (359, 387, 382, 340), (392, 397, 398, 391), (393, 396, 395, 394), (397, 400, 399, 398), (400, 393, 394, 399), (361, 397, 392, 338), (337, 391, 398, 362), (347, 393, 400, 366), (366, 400, 397, 361), (335, 406, 402, 403), (350, 409, 413, 349), (330, 335, 403, 405), (364, 411, 412, 363), (349, 413, 411, 364), (414, 408, 401, 328), (407, 412, 415, 406), (413, 409, 408, 414), (412, 411, 410, 415), (411, 413, 414, 410), (363, 412, 407, 336), (410, 414, 328, 329), (426, 431, 447, 442), (421, 424, 440, 437), (430, 427, 443, 446), (420, 423, 439, 436), (429, 426, 442, 445), (422, 421, 437, 438), (416, 425, 441, 432), (427, 428, 444, 443), (443, 444, 445, 442), (446, 443, 442, 447), (444, 435, 434, 445), (433, 446, 447, 432), (437, 436, 439, 438), (440, 441, 436, 437), (438, 439, 434, 435), (433, 432, 441, 440), (425, 420, 436, 441), (428, 419, 435, 444), (419, 422, 438, 435), (418, 429, 445, 434), (423, 418, 434, 439), (417, 430, 446, 433), (424, 417, 433, 440), (431, 416, 432, 447), (334, 330, 405, 404), (408, 334, 404, 401), (139, 428, 427, 140), (288, 286, 464, 455), (476, 480, 463, 456), (282, 288, 455, 449), (473, 476, 456, 450), (287, 283, 460, 453), (475, 478, 459, 454), (285, 287, 453, 451), (474, 475, 454, 452), (286, 284, 462, 464), (480, 479, 461, 463), (284, 285, 451, 462), (479, 474, 452, 461), (283, 281, 458, 460), (478, 477, 457, 459), (281, 282, 449, 458), (477, 473, 450, 457), (605, 601, 472, 468), (606, 602, 465, 469), (607, 606, 469, 470), (608, 603, 466, 471), (601, 608, 471, 472), (603, 604, 467, 466), (604, 607, 470, 467), (602, 605, 468, 465), (458, 449, 473, 477), (460, 458, 477, 478), (462, 451, 474, 479), (464, 462, 479, 480), (451, 453, 475, 474), (453, 460, 478, 475), (449, 455, 476, 473), (455, 464, 480, 476), (582, 577, 485, 496), (531, 536, 610, 609), (588, 585, 483, 498), (596, 593, 482, 499), (499, 482, 481, 500), (584, 579, 505, 516), (554, 568, 484, 494), (592, 589, 503, 518), (600, 597, 502, 519), (519, 502, 501, 520), (583, 584, 516, 511), (549, 563, 487, 497), (591, 592, 518, 513), (599, 600, 519, 514), (514, 519, 520, 515), (581, 580, 510, 486), (568, 543, 509, 484), (586, 590, 508, 488), (594, 598, 507, 489), (489, 507, 506, 490), (580, 583, 511, 510), (563, 533, 517, 487), (590, 591, 513, 508), (598, 599, 514, 507), (507, 514, 515, 506), (579, 578, 495, 505), (534, 554, 494, 512), (589, 587, 493, 503), (597, 595, 492, 502), (502, 492, 491, 501), (578, 582, 496, 495), (544, 549, 497, 504), (587, 588, 498, 493), (595, 596, 499, 492), (492, 499, 500, 491), (577, 581, 486, 485), (543, 544, 504, 509), (585, 586, 488, 483), (593, 594, 489, 482), (482, 489, 490, 481), (529, 538, 521, 525), (539, 548, 522, 527), (548, 553, 523, 522), (538, 558, 524, 521), (559, 529, 525, 526), (564, 539, 527, 528), (553, 559, 526, 523), (558, 564, 528, 524), (468, 472, 568, 554), (494, 484, 567, 555), (555, 567, 566, 556), (614, 616, 565, 557), (557, 565, 564, 558), (467, 470, 563, 549), (497, 487, 562, 550), (550, 562, 561, 551), (613, 615, 560, 552), (552, 560, 559, 553), (472, 471, 543, 568), (484, 509, 542, 567), (567, 542, 541, 566), (616, 611, 540, 565), (565, 540, 539, 564), (470, 469, 533, 563), (487, 517, 532, 562), (562, 532, 531, 561), (615, 609, 530, 560), (560, 530, 529, 559), (465, 468, 554, 534), (512, 494, 555, 535), (535, 555, 556, 536), (610, 614, 557, 537), (537, 557, 558, 538), (466, 467, 549, 544), (504, 497, 550, 545), (545, 550, 551, 546), (612, 613, 552, 547), (547, 552, 553, 548), (471, 466, 544, 543), (509, 504, 545, 542), (542, 545, 546, 541), (611, 612, 547, 540), (540, 547, 548, 539), (469, 465, 534, 533), (517, 512, 535, 532), (532, 535, 536, 531), (609, 610, 537, 530), (530, 537, 538, 529), (485, 486, 570, 569), (495, 496, 572, 571), (505, 495, 571, 573), (510, 511, 575, 574), (486, 510, 574, 570), (511, 516, 576, 575), (516, 505, 573, 576), (496, 485, 569, 572), (456, 463, 581, 577), (457, 450, 582, 578), (459, 457, 578, 579), (461, 452, 583, 580), (463, 461, 580, 581), (452, 454, 584, 583), (454, 459, 579, 584), (450, 456, 577, 582), (533, 534, 512, 517), (569, 570, 586, 585), (571, 572, 588, 587), (573, 571, 587, 589), (574, 575, 591, 590), (570, 574, 590, 586), (575, 576, 592, 591), (576, 573, 589, 592), (483, 488, 594, 593), (493, 498, 596, 595), (503, 493, 595, 597), (508, 513, 599, 598), (488, 508, 598, 594), (513, 518, 600, 599), (518, 503, 597, 600), (498, 483, 593, 596), (500, 481, 605, 602), (520, 501, 607, 604), (515, 520, 604, 603), (490, 506, 608, 601), (506, 515, 603, 608), (501, 491, 606, 607), (491, 500, 602, 606), (481, 490, 601, 605), (572, 569, 585, 588), (541, 546, 612, 611), (546, 551, 613, 612), (536, 556, 614, 610), (561, 531, 609, 615), (566, 541, 611, 616), (551, 561, 615, 613), (556, 566, 616, 614), (527, 522, 622, 623), (661, 660, 625, 626), (522, 523, 621, 622), (521, 524, 618, 619), (526, 525, 624, 620), (528, 527, 623, 617), (523, 526, 620, 621), (524, 528, 617, 618), (525, 521, 619, 624), (653, 652, 640, 636), (663, 662, 627, 632), (665, 664, 630, 631), (664, 666, 629, 630), (662, 661, 626, 627), (667, 663, 632, 628), (660, 665, 631, 625), (666, 667, 628, 629), (635, 634, 642, 643), (655, 654, 639, 633), (656, 653, 636, 637), (657, 655, 633, 634), (652, 658, 635, 640), (654, 659, 638, 639), (659, 656, 637, 638), (658, 657, 634, 635), (648, 643, 650), (636, 640, 648, 644), (633, 639, 647, 641), (637, 636, 644, 645), (634, 633, 641, 642), (640, 635, 643, 648), (639, 638, 646, 647), (638, 637, 645, 646), (647, 646, 651), (646, 645, 651), (643, 642, 650), (644, 648, 650, 649), (641, 647, 651, 649), (645, 644, 649, 651), (642, 641, 649, 650), (627, 626, 657, 658), (630, 629, 656, 659), (631, 630, 659, 654), (632, 627, 658, 652), (626, 625, 655, 657), (629, 628, 653, 656), (625, 631, 654, 655), (628, 632, 652, 653), (675, 671, 667, 666), (672, 670, 665, 660), (671, 669, 663, 667), (673, 668, 661, 662), (674, 675, 666, 664), (670, 674, 664, 665), (669, 673, 662, 663), (668, 672, 660, 661), (676, 680, 672, 668), (677, 681, 673, 669), (678, 682, 674, 670), (682, 683, 675, 674), (681, 676, 668, 673), (679, 677, 669, 671), (680, 678, 670, 672), (683, 679, 671, 675), (691, 687, 679, 683), (688, 686, 678, 680), (687, 685, 677, 679), (689, 684, 676, 681), (690, 691, 683, 682), (686, 690, 682, 678), (685, 689, 681, 677), (684, 688, 680, 676), (692, 696, 688, 684), (693, 697, 689, 685), (694, 698, 690, 686), (698, 699, 691, 690), (697, 692, 684, 689), (695, 693, 685, 687), (696, 694, 686, 688), (699, 695, 687, 691), (707, 703, 695, 699), (704, 702, 694, 696), (703, 701, 693, 695), (705, 700, 692, 697), (706, 707, 699, 698), (702, 706, 698, 694), (701, 705, 697, 693), (700, 704, 696, 692), (618, 617, 704, 700), (624, 619, 705, 701), (623, 622, 706, 702), (622, 621, 707, 706), (619, 618, 700, 705), (620, 624, 701, 703), (617, 623, 702, 704), (621, 620, 703, 707)])
me_cube_001.polygons.foreach_set('material_index', [0, 0, 0, 0, 0, 0, 0, 0, 0, 0, 0, 0, 0, 0, 0, 0, 0, 0, 0, 0, 0, 0, 0, 0, 0, 0, 0, 0, 0, 0, 0, 0, 0, 0, 0, 0, 0, 0, 0, 0, 0, 0, 0, 0, 0, 0, 0, 0, 0, 0, 0, 0, 0, 0, 0, 0, 1, 1, 1, 1, 1, 1, 1, 1, 1, 1, 1, 1, 1, 1, 1, 1, 1, 1, 1, 1, 1, 1, 1, 1, 1, 1, 1, 1, 4, 3, 3, 4, 4, 4, 3, 3, 3, 3, 3, 4, 3, 4, 3, 4, 4, 4, 3, 4, 3, 4, 4, 3, 4, 3, 4, 4, 3, 4, 3, 3, 3, 3, 3, 3, 3, 3, 3, 3, 3, 3, 3, 3, 3, 3, 3, 3, 3, 3, 3, 3, 3, 3, 3, 3, 3, 3, 3, 3, 3, 3, 4, 4, 4, 4, 3, 3, 4, 4, 4, 3, 3, 3, 3, 3, 4, 3, 4, 3, 4, 4, 4, 3, 4, 3, 4, 4, 3, 4, 3, 4, 4, 3, 4, 3, 3, 3, 3, 3, 3, 3, 3, 3, 3, 3, 3, 3, 3, 3, 3, 3, 3, 3, 3, 3, 3, 3, 3, 3, 3, 3, 3, 3, 3, 3, 3, 3, 3, 4, 4, 4, 4, 4, 4, 4, 3, 4, 3, 4, 3, 4, 3, 4, 3, 4, 3, 4, 3, 4, 3, 3, 3, 3, 3, 3, 3, 3, 3, 3, 3, 3, 3, 3, 3, 3, 3, 4, 4, 4, 4, 4, 4, 4, 4, 4, 4, 4, 3, 3, 4, 4, 4, 4, 4, 4, 4, 3, 3, 4, 4, 4, 3, 3, 4, 3, 3, 3, 4, 3, 4, 3, 4, 4, 4, 3, 4, 3, 4, 4, 3, 4, 3, 4, 4, 3, 4, 3, 3, 3, 3, 3, 3, 3, 3, 3, 3, 3, 3, 3, 3, 3, 3, 3, 3, 3, 3, 3, 3, 3, 3, 3, 3, 3, 3, 3, 3, 3, 3, 4, 3, 3, 4, 4, 4, 3, 3, 3, 3, 3, 4, 3, 4, 3, 4, 4, 4, 3, 4, 3, 4, 4, 3, 4, 3, 4, 4, 3, 4, 3, 3, 3, 3, 3, 3, 3, 3, 3, 3, 3, 3, 3, 3, 3, 3, 3, 3, 3, 3, 3, 3, 3, 3, 3, 3, 3, 3, 3, 3, 3, 3, 3, 3, 3, 3, 3, 3, 3, 3, 3, 3, 3, 3, 3, 3, 3, 3, 3, 3, 3, 3, 3, 3, 3, 3, 3, 3, 3, 3, 4, 4, 4, 4, 4, 4, 4, 4, 4, 4, 4, 4, 4, 4, 4, 4, 4, 4, 4, 4, 4, 4, 4, 4, 4, 4, 4, 4, 4, 4, 4, 4, 4, 3, 3, 3, 4, 3, 3, 3, 3, 4, 3, 3, 3, 3, 4, 3, 3, 3, 3, 4, 3, 3, 3, 3, 4, 3, 3, 3, 3, 4, 3, 3, 3, 3, 4, 3, 3, 3, 3, 4, 3, 3, 3, 3, 3, 3, 3, 3, 3, 3, 4, 3, 4, 3, 3, 4, 3, 4, 3, 3, 4, 3, 4, 3, 3, 4, 3, 4, 3, 3, 4, 3, 4, 3, 3, 4, 3, 4, 3, 3, 4, 3, 4, 3, 3, 4, 3, 4, 3, 3, 3, 3, 3, 3, 3, 3, 3, 4, 4, 4, 4, 4, 4, 4, 4, 3, 4, 4, 4, 4, 4, 4, 4, 3, 3, 3, 3, 3, 3, 3, 3, 3, 3, 3, 3, 3, 3, 3, 3, 4, 3, 3, 3, 3, 3, 3, 3, 2, 5, 2, 2, 5, 5, 5, 5, 2, 5, 2, 2, 2, 2, 5, 5, 5, 2, 5, 5, 5, 2, 2, 2, 2, 2, 5, 5, 5, 5, 2, 2, 2, 2, 2, 2, 5, 5, 5, 5, 2, 2, 2, 2, 5, 5, 5, 5, 5, 5, 5, 2, 2, 2, 2, 5, 5, 2, 2, 2, 2, 5, 5, 5, 5, 5, 5, 2, 2, 2, 2, 5, 5, 2, 2, 2, 2, 5, 5, 5, 5, 5, 5, 2, 2, 2, 2, 5, 5, 2, 2, 2, 2, 5, 5, 5])
me_cube_001.materials.append(mat_armor_dark)
me_cube_001.materials.append(mat_red)
me_cube_001.materials.append(mat_steel)
me_cube_001.materials.append(mat_lightwood)
me_cube_001.materials.append(mat_darkwood)
me_cube_001.materials.append(mat_lightsteel)
me_cube_001.use_remesh_preserve_volume = False
me_cube_001.use_remesh_preserve_attributes = False
me_cube_001.use_mirror_vertex_groups = False
me_cube_001.update()
arm_armature_000 = bpy.data.armatures.new('Armature.000')  # bones are not reproduced

# ---- objects
ob_characterarmature = bpy.data.objects.new('CharacterArmature', arm_armature_000)
ob_limbs = bpy.data.objects.new('Limbs', me_cube_000)
ob_body = bpy.data.objects.new('Body', me_cube_002)
ob_accessories = bpy.data.objects.new('Accessories', me_cube_001)

# ---- transforms, parenting, visibility, modifiers, constraints
ob_characterarmature.location = (0.0, 0.0, 0.0)
ob_characterarmature.lineart.crease_threshold = 0.0
ob_limbs.parent = ob_characterarmature
ob_limbs.location = (0.0, 0.0, 0.0)
ob_limbs.rotation_euler = (0.0, -0.0, -3.142)
ob_limbs.hide_render = True
ob_limbs.lineart.crease_threshold = 0.0
_vg = ob_limbs.vertex_groups.new(name='Hips')
_vg = ob_limbs.vertex_groups.new(name='Spine')
_vg = ob_limbs.vertex_groups.new(name='Spine1')
_vg = ob_limbs.vertex_groups.new(name='Spine2')
_vg = ob_limbs.vertex_groups.new(name='Neck')
_vg = ob_limbs.vertex_groups.new(name='Head')
_vg = ob_limbs.vertex_groups.new(name='HeadTop_End')
_vg = ob_limbs.vertex_groups.new(name='LeftShoulder')
for _i, _w in zip([41, 42, 43, 44, 45, 86, 87, 88, 89, 188, 189, 190, 191, 192], [0.9986, 0.9784, 0.9838, 0.9964, 0.003015, 0.9986, 0.9784, 0.9838, 0.9964, 0.4982, 0.5008, 0.4892, 0.4919, 0.4982]): _vg.add([_i], _w, 'REPLACE')
_vg = ob_limbs.vertex_groups.new(name='LeftArm')
for _i, _w in zip([41, 45, 46, 47, 48, 49, 50, 51, 54, 86, 188, 189, 190, 191, 192], [0.03009, 0.7919, 0.002301, 0.7174, 0.0605, 0.4627, 0.03083, 0.0414, 0.01789, 0.03009, 0.3587, 0.411, 0.00115, 0.03025, 0.2313]): _vg.add([_i], _w, 'REPLACE')
_vg = ob_limbs.vertex_groups.new(name='LeftForeArm')
for _i, _w in zip([45, 46, 47, 48, 49, 50, 51, 54, 188, 189, 190, 191, 192], [0.1814, 0.9751, 0.2645, 0.9495, 0.5207, 0.9565, 0.9473, 0.9606, 0.1322, 0.09068, 0.4876, 0.4748, 0.2604]): _vg.add([_i], _w, 'REPLACE')
_vg = ob_limbs.vertex_groups.new(name='LeftHand')
_vg = ob_limbs.vertex_groups.new(name='LeftHandIndex1')
for _i, _w in zip([52, 53, 55, 56, 57, 58, 59, 60, 61, 62, 63, 64, 66, 67, 68], [0.9873, 0.949, 0.9378, 0.007399, 0.2403, 0.912, 0.9121, 0.198, 0.0319, 0.3159, 0.3134, 0.0571, 0.00447, 0.0564, 0.0512]): _vg.add([_i], _w, 'REPLACE')
_vg = ob_limbs.vertex_groups.new(name='LeftHandIndex2')
for _i, _w in zip([53, 55, 56, 57, 58, 59, 60, 61, 62, 63, 64, 65, 66, 67, 68, 69, 70, 71, 72, 73, 74, 77, 78, 79], [0.03065, 0.04574, 0.961, 0.6454, 0.06521, 0.06482, 0.7126, 0.1338, 0.513, 0.5395, 0.8283, 0.8858, 0.3172, 0.1179, 0.1179, 0.1565, 0.6195, 0.5797, 0.0007159, 0.02402, 0.02846, 0.01043, 0.01558, 0.004931]): _vg.add([_i], _w, 'REPLACE')
_vg = ob_limbs.vertex_groups.new(name='LeftHandIndex3')
for _i, _w in zip([57, 60, 61, 62, 63, 64, 65, 66, 67, 68, 69, 70, 71, 72, 73, 74, 75, 76, 77, 78, 79, 80, 81], [0.08808, 0.07431, 0.653, 0.136, 0.1213, 0.09133, 0.06572, 0.3869, 0.6589, 0.6973, 0.7144, 0.2879, 0.2693, 0.02909, 0.1682, 0.2017, 0.1012, 0.04366, 0.1355, 0.1638, 0.1475, 0.07329, 0.1155]): _vg.add([_i], _w, 'REPLACE')
_vg = ob_limbs.vertex_groups.new(name='LeftHandIndex4')
for _i, _w in zip([57, 61, 62, 65, 66, 67, 68, 69, 70, 71, 72, 73, 74, 75, 76, 77, 78, 79, 80, 81], [0.0007469, 0.1721, 0.01691, 0.001218, 0.2686, 0.1665, 0.1333, 0.1091, 0.06943, 0.1264, 0.9323, 0.7834, 0.7436, 0.8707, 0.9317, 0.8249, 0.7912, 0.8146, 0.9049, 0.8535]): _vg.add([_i], _w, 'REPLACE')
_vg = ob_limbs.vertex_groups.new(name='RightShoulder')
for _i, _w in zip([0, 1, 2, 3, 4, 82, 83, 84, 85, 184, 185, 186, 187], [0.9986, 0.9784, 0.9838, 0.9964, 0.003015, 0.9986, 0.9784, 0.9838, 0.9964, 0.9986, 0.9784, 0.9838, 0.9964]): _vg.add([_i], _w, 'REPLACE')
_vg = ob_limbs.vertex_groups.new(name='RightArm')
for _i, _w in zip([0, 4, 5, 6, 7, 8, 9, 10, 13, 82, 184], [0.03009, 0.7919, 0.002301, 0.7174, 0.0605, 0.4627, 0.03083, 0.0414, 0.01789, 0.03009, 0.03009]): _vg.add([_i], _w, 'REPLACE')
_vg = ob_limbs.vertex_groups.new(name='RightForeArm')
for _i, _w in zip([4, 5, 6, 7, 8, 9, 10, 13], [0.1814, 0.9751, 0.2645, 0.9495, 0.5207, 0.9565, 0.9473, 0.9606]): _vg.add([_i], _w, 'REPLACE')
_vg = ob_limbs.vertex_groups.new(name='RightHand')
_vg = ob_limbs.vertex_groups.new(name='RightHandIndex1')
for _i, _w in zip([11, 12, 14, 15, 16, 17, 18, 19, 20, 21, 22, 23, 25, 26, 27], [0.9873, 0.949, 0.9378, 0.007399, 0.2403, 0.912, 0.9121, 0.198, 0.0319, 0.3159, 0.3134, 0.0571, 0.00447, 0.0564, 0.0512]): _vg.add([_i], _w, 'REPLACE')
_vg = ob_limbs.vertex_groups.new(name='RightHandIndex2')
for _i, _w in zip([12, 14, 15, 16, 17, 18, 19, 20, 21, 22, 23, 24, 25, 26, 27, 28, 29, 30, 31, 32, 33, 36, 37, 38], [0.03065, 0.04574, 0.961, 0.6454, 0.06521, 0.06482, 0.7126, 0.1338, 0.513, 0.5395, 0.8283, 0.8858, 0.3172, 0.1179, 0.1179, 0.1565, 0.6195, 0.5797, 0.0007159, 0.02402, 0.02846, 0.01043, 0.01558, 0.004931]): _vg.add([_i], _w, 'REPLACE')
_vg = ob_limbs.vertex_groups.new(name='RightHandIndex3')
for _i, _w in zip([16, 19, 20, 21, 22, 23, 24, 25, 26, 27, 28, 29, 30, 31, 32, 33, 34, 35, 36, 37, 38, 39, 40], [0.08808, 0.07431, 0.653, 0.136, 0.1213, 0.09133, 0.06572, 0.3869, 0.6589, 0.6973, 0.7144, 0.2879, 0.2693, 0.02909, 0.1682, 0.2017, 0.1012, 0.04366, 0.1355, 0.1638, 0.1475, 0.07329, 0.1155]): _vg.add([_i], _w, 'REPLACE')
_vg = ob_limbs.vertex_groups.new(name='RightHandIndex4')
for _i, _w in zip([16, 20, 21, 24, 25, 26, 27, 28, 29, 30, 31, 32, 33, 34, 35, 36, 37, 38, 39, 40], [0.0007469, 0.1721, 0.01691, 0.001218, 0.2686, 0.1665, 0.1333, 0.1091, 0.06943, 0.1264, 0.9323, 0.7834, 0.7436, 0.8707, 0.9317, 0.8249, 0.7912, 0.8146, 0.9049, 0.8535]): _vg.add([_i], _w, 'REPLACE')
_vg = ob_limbs.vertex_groups.new(name='LeftUpLeg')
for _i, _w in zip([133, 134, 135, 136, 137, 138, 139, 140, 141, 142, 144, 180, 181, 182, 183], [0.9804, 0.9884, 0.9756, 0.9811, 0.9293, 0.9851, 0.8554, 0.306, 0.0391, 0.1032, 0.1548, 0.9804, 0.9884, 0.9756, 0.9851]): _vg.add([_i], _w, 'REPLACE')
_vg = ob_limbs.vertex_groups.new(name='LeftLeg')
for _i, _w in zip([137, 139, 140, 141, 142, 143, 144, 145, 146, 147, 148, 150, 151, 152, 155, 159, 160], [0.07072, 0.1441, 0.6954, 0.9555, 0.897, 1.007, 0.8463, 0.9913, 0.9981, 0.9932, 0.05599, 0.01997, 0.4088, 0.007793, 0.1667, 0.07174, 0.02318]): _vg.add([_i], _w, 'REPLACE')
_vg = ob_limbs.vertex_groups.new(name='LeftFoot')
for _i, _w in zip([148, 149, 150, 151, 152, 153, 154, 155, 156, 157, 158, 159, 160, 161, 163, 164, 165, 168, 169, 171, 172, 173, 174, 175], [0.935, 0.9979, 0.9681, 0.5899, 0.8402, 0.8114, 1.048, 0.815, 0.04455, 0.2548, 0.2051, 0.9052, 0.8255, 0.171, 0.05592, 0.9648, 0.8838, 0.7166, 0.5149, 0.8427, 0.3487, 0.8602, 0.2703, 0.787]): _vg.add([_i], _w, 'REPLACE')
_vg = ob_limbs.vertex_groups.new(name='LeftToeBase')
for _i, _w in zip([152, 153, 156, 157, 158, 160, 161, 162, 163, 165, 166, 167, 168, 169, 170, 171, 172, 173, 174, 175], [0.1309, 0.1756, 0.9544, 0.7399, 0.7904, 0.1379, 0.8287, 1.031, 0.9433, 0.1008, 0.9755, 0.9999, 0.2651, 0.481, 0.9873, 0.1559, 0.6516, 0.1376, 0.7238, 0.1887]): _vg.add([_i], _w, 'REPLACE')
_vg = ob_limbs.vertex_groups.new(name='LeftToe_End')
_vg = ob_limbs.vertex_groups.new(name='RightUpLeg')
for _i, _w in zip([90, 91, 92, 93, 94, 95, 96, 97, 98, 99, 101, 176, 177, 178, 179], [0.9846, 0.9888, 0.9768, 0.9841, 0.9138, 0.9837, 0.8594, 0.3139, 0.02177, 0.1202, 0.1508, 0.9846, 0.9888, 0.9768, 0.9837]): _vg.add([_i], _w, 'REPLACE')
_vg = ob_limbs.vertex_groups.new(name='RightLeg')
for _i, _w in zip([94, 96, 97, 98, 99, 100, 101, 102, 103, 104, 105, 107, 108, 109, 112, 116, 117], [0.0862, 0.1402, 0.6876, 0.9641, 0.8799, 1.007, 0.8503, 0.9918, 0.9983, 0.9918, 0.05579, 0.01841, 0.4115, 0.007667, 0.1675, 0.0718, 0.02312]): _vg.add([_i], _w, 'REPLACE')
_vg = ob_limbs.vertex_groups.new(name='RightFoot')
for _i, _w in zip([105, 106, 107, 108, 109, 110, 111, 112, 113, 114, 115, 116, 117, 118, 120, 121, 122, 123, 125, 126, 127, 128, 129, 130, 131, 132], [0.9365, 0.9977, 0.9693, 0.5877, 0.8577, 0.8183, 1.059, 0.8235, 0.1039, 0.3249, 0.2321, 0.9244, 0.9125, 0.1902, 0.07656, 1.004, 0.9716, 0.1063, 0.8729, 0.7923, 0.994, 0.9715, 0.3544, 0.8693, 0.2866, 0.8327]): _vg.add([_i], _w, 'REPLACE')
_vg = ob_limbs.vertex_groups.new(name='RightToeBase')
for _i, _w in zip([109, 110, 113, 114, 115, 117, 118, 119, 120, 123, 124, 125, 126, 128, 129, 130, 131, 132], [0.1134, 0.1686, 0.8978, 0.6699, 0.7635, 0.05092, 0.8095, 1.024, 0.9227, 0.8937, 0.9997, 0.1089, 0.2037, 0.003821, 0.6458, 0.1285, 0.7076, 0.1431]): _vg.add([_i], _w, 'REPLACE')
_vg = ob_limbs.vertex_groups.new(name='RightToe_End')
_vg = ob_limbs.vertex_groups.new(name='Bone')
_vg = ob_limbs.vertex_groups.new(name='Foot.L')
for _i, _w in zip([148, 152, 153, 154, 155, 156, 157, 158, 159, 160, 161, 162, 163, 164, 165, 166, 167, 168, 169, 170, 171, 172, 173, 174, 175], [0.004384, 0.8081, 0.5753, 0.1594, 0.199, 1.011, 0.9906, 0.9946, 0.7066, 0.8083, 0.9729, 1.043, 1.011, 0.1354, 0.2239, 0.9802, 1.006, 0.9488, 0.991, 0.952, 0.8409, 0.9968, 0.8274, 0.9918, 0.9084]): _vg.add([_i], _w, 'REPLACE')
_vg = ob_limbs.vertex_groups.new(name='Body')
_vg = ob_limbs.vertex_groups.new(name='Abdomen')
_vg = ob_limbs.vertex_groups.new(name='Torso')
_vg = ob_limbs.vertex_groups.new(name='Shoulder.L')
for _i, _w in zip([41, 42, 43, 44, 86, 87, 88, 89, 188, 189, 190, 191, 192], [0.5232, 0.8407, 0.818, 0.5173, 0.8331, 0.838, 0.848, 0.846, 0.0386, 0.02472, 0.03619, 0.01909, 0.04181]): _vg.add([_i], _w, 'REPLACE')
_vg = ob_limbs.vertex_groups.new(name='Shoulder.L.001')
for _i, _w in zip([0, 1, 2, 3, 82, 83, 84, 85, 184, 185, 186, 187], [0.4585, 0.1421, 0.3659, 0.4798, 0.7828, 0.7608, 0.751, 0.7786, 0.6207, 0.4515, 0.5585, 0.6292]): _vg.add([_i], _w, 'REPLACE')
_vg = ob_limbs.vertex_groups.new(name='UpperArm.R')
for _i, _w in zip([0, 1, 2, 3, 4, 5, 6, 7, 8, 9, 13, 82, 83, 84, 85, 184, 185, 186, 187], [1.024, 0.9937, 1.01, 1.003, 0.8277, 0.1022, 0.9773, 0.1023, 0.931, 0.02216, 0.01743, 0.3501, 0.3716, 0.4108, 0.372, 0.9833, 0.9867, 0.9879, 0.9797]): _vg.add([_i], _w, 'REPLACE')
_vg = ob_limbs.vertex_groups.new(name='LowerArm.R')
for _i, _w in zip([4, 5, 7, 8, 9, 10, 13], [0.1716, 0.8941, 0.8926, 0.06863, 0.961, 0.9856, 0.9599]): _vg.add([_i], _w, 'REPLACE')
_vg = ob_limbs.vertex_groups.new(name='Palm.R')
for _i, _w in zip([11, 12, 14, 15, 16, 17, 18, 19, 20, 21, 22, 23, 24, 25, 26, 27, 28, 29, 30], [0.9948, 0.9962, 0.9913, 0.9133, 0.9215, 0.9922, 0.9906, 0.8753, 0.08601, 0.8833, 0.8936, 0.3749, 0.3846, 0.03078, 0.1141, 0.09114, 0.07082, 0.1404, 0.1383]): _vg.add([_i], _w, 'REPLACE')
_vg = ob_limbs.vertex_groups.new(name='MiddleHand.R')
for _i, _w in zip([15, 16, 19, 20, 21, 22, 23, 24, 25, 26, 27, 28, 29, 30, 31, 32, 33, 34, 35, 36, 37, 38, 39, 40], [0.08354, 0.07082, 0.1182, 0.8155, 0.1022, 0.09734, 0.6139, 0.6064, 0.9093, 0.7688, 0.8287, 0.8536, 0.8278, 0.8354, 0.06067, 0.1434, 0.1759, 0.1195, 0.02143, 0.1043, 0.1295, 0.104, 0.06575, 0.06822]): _vg.add([_i], _w, 'REPLACE')
_vg = ob_limbs.vertex_groups.new(name='Fingers.R')
for _i, _w in zip([20, 25, 26, 27, 28, 29, 30, 31, 32, 33, 34, 35, 36, 37, 38, 39, 40], [0.09848, 0.05034, 0.1171, 0.08013, 0.07557, 0.01353, 0.002395, 0.9363, 0.8411, 0.801, 0.8708, 0.9617, 0.8842, 0.8542, 0.8845, 0.9286, 0.9242]): _vg.add([_i], _w, 'REPLACE')
_vg = ob_limbs.vertex_groups.new(name='Shoulder.R.001')
for _i, _w in zip([41, 42, 43, 44, 86, 87, 88, 89, 188, 189, 190, 191, 192], [0.5526, 0.8803, 0.6333, 0.524, 0.8495, 0.8618, 0.8549, 0.8546, 0.262, 0.2763, 0.4401, 0.3166, 0.262]): _vg.add([_i], _w, 'REPLACE')
_vg = ob_limbs.vertex_groups.new(name='UpperArm.L')
for _i, _w in zip([41, 42, 43, 44, 45, 46, 47, 49, 50, 86, 87, 88, 89, 188, 189, 190, 191, 192], [0.478, 0.159, 0.1812, 0.4829, 0.8128, 0.08218, 0.9072, 0.07968, 0.001996, 0.1671, 0.1621, 0.1521, 0.1541, 0.962, 0.9845, 0.9496, 0.9521, 0.9588]): _vg.add([_i], _w, 'REPLACE')
_vg = ob_limbs.vertex_groups.new(name='LowerArm.L')
for _i, _w in zip([45, 46, 47, 48, 49, 50, 51, 54], [0.1851, 0.914, 0.09252, 0.9826, 0.9196, 0.9716, 0.9858, 0.9975]): _vg.add([_i], _w, 'REPLACE')
_vg = ob_limbs.vertex_groups.new(name='Palm.L')
for _i, _w in zip([52, 53, 55, 56, 57, 58, 59, 60, 61, 62, 63, 64, 65, 66, 67, 68, 69, 70, 71], [0.9948, 0.9962, 0.9913, 0.9133, 0.9215, 0.9922, 0.9906, 0.8753, 0.08602, 0.8833, 0.8936, 0.3749, 0.3846, 0.03079, 0.1141, 0.09113, 0.07082, 0.1404, 0.1383]): _vg.add([_i], _w, 'REPLACE')
_vg = ob_limbs.vertex_groups.new(name='MiddleHand.L')
for _i, _w in zip([56, 57, 60, 61, 62, 63, 64, 65, 66, 67, 68, 69, 70, 71, 72, 73, 74, 75, 76, 77, 78, 79, 80, 81], [0.08354, 0.07082, 0.1182, 0.8156, 0.1022, 0.09733, 0.6139, 0.6064, 0.9093, 0.7688, 0.8286, 0.8535, 0.8278, 0.8354, 0.0606, 0.1449, 0.1757, 0.1193, 0.02087, 0.1075, 0.1288, 0.1033, 0.06546, 0.06638]): _vg.add([_i], _w, 'REPLACE')
_vg = ob_limbs.vertex_groups.new(name='Fingers.L')
for _i, _w in zip([61, 66, 67, 68, 69, 70, 71, 72, 73, 74, 75, 76, 77, 78, 79, 80, 81], [0.09837, 0.05034, 0.1171, 0.08018, 0.07559, 0.01354, 0.002402, 0.9363, 0.8394, 0.8013, 0.871, 0.962, 0.8806, 0.8551, 0.8852, 0.9289, 0.9263]): _vg.add([_i], _w, 'REPLACE')
_vg = ob_limbs.vertex_groups.new(name='UpperLeg.L')
for _i, _w in zip([133, 134, 135, 136, 137, 138, 139, 140, 141, 142, 143, 144, 180, 181, 182, 183], [0.9996, 0.9999, 0.9992, 0.9685, 0.9537, 0.9997, 0.9718, 0.9154, 0.104, 0.1989, 0.01346, 0.09648, 1.0, 1.0, 0.9999, 1.0]): _vg.add([_i], _w, 'REPLACE')
_vg = ob_limbs.vertex_groups.new(name='LowerLeg.L')
for _i, _w in zip([136, 137, 139, 140, 141, 142, 143, 144, 145, 146, 147, 148, 149, 150, 151, 152, 153, 154, 155, 159, 160, 161, 164, 165, 168, 170, 171, 173, 175], [0.01298, 0.04267, 0.006392, 0.0846, 0.896, 0.8011, 0.9684, 0.9035, 0.997, 0.9974, 0.995, 0.9728, 0.9788, 0.9864, 0.9834, 0.1919, 0.4247, 0.8406, 0.801, 0.2934, 0.1917, 0.004121, 0.8646, 0.7761, 0.05116, 0.04609, 0.1591, 0.1726, 0.09156]): _vg.add([_i], _w, 'REPLACE')
_vg = ob_limbs.vertex_groups.new(name='UpperLeg.R')
for _i, _w in zip([90, 91, 92, 93, 94, 95, 96, 97, 98, 99, 100, 101, 176, 177, 178, 179], [0.9997, 0.9999, 0.9993, 0.9685, 0.9537, 0.9997, 0.9718, 0.9154, 0.104, 0.1989, 0.01346, 0.09648, 1.0, 1.0, 0.9999, 1.0]): _vg.add([_i], _w, 'REPLACE')
_vg = ob_limbs.vertex_groups.new(name='LowerLeg.R')
for _i, _w in zip([93, 94, 96, 97, 98, 99, 100, 101, 102, 103, 104, 105, 106, 107, 108, 109, 110, 111, 112, 116, 117, 118, 121, 122, 125, 127, 128, 130, 132], [0.01298, 0.04267, 0.006392, 0.0846, 0.896, 0.8011, 0.9684, 0.9035, 0.997, 0.9974, 0.995, 0.9728, 0.9788, 0.9864, 0.9834, 0.1919, 0.4247, 0.8406, 0.801, 0.2934, 0.1917, 0.004121, 0.8646, 0.7761, 0.05116, 0.04609, 0.1591, 0.1726, 0.09156]): _vg.add([_i], _w, 'REPLACE')
_vg = ob_limbs.vertex_groups.new(name='PoleTarget.L')
_vg = ob_limbs.vertex_groups.new(name='Foot.R')
for _i, _w in zip([105, 109, 110, 111, 112, 113, 114, 115, 116, 117, 118, 119, 120, 121, 122, 123, 124, 125, 126, 127, 128, 129, 130, 131, 132], [0.004383, 0.8081, 0.5753, 0.1594, 0.199, 1.011, 0.9906, 0.9946, 0.7066, 0.8083, 0.9729, 1.043, 1.011, 0.1354, 0.2239, 0.9802, 1.006, 0.9488, 0.991, 0.952, 0.8409, 0.9968, 0.8274, 0.9918, 0.9084]): _vg.add([_i], _w, 'REPLACE')
_vg = ob_limbs.vertex_groups.new(name='PoleTarget.R')
_vg = ob_limbs.vertex_groups.new(name='Fist.L')
for _i, _w in zip([52, 53, 55, 56, 57, 58, 59, 60, 61, 62, 63, 64, 65, 66, 67, 68, 69, 70, 71, 72, 73, 74, 75, 76, 77, 78, 79, 80, 81], [0.9932, 0.993, 0.9969, 0.9988, 0.9983, 0.9938, 0.9966, 0.9997, 0.9998, 0.9987, 0.9995, 0.9997, 0.9995, 0.9999, 0.9998, 1.0, 1.0, 0.9999, 0.9998, 1.0, 0.9999, 0.9999, 1.0, 1.0, 1.0, 1.0, 1.0, 1.0, 1.0]): _vg.add([_i], _w, 'REPLACE')
_vg = ob_limbs.vertex_groups.new(name='Shoulder.R')
for _i, _w in zip([82, 83, 84, 85], [0.6501, 0.6287, 0.5895, 0.6283]): _vg.add([_i], _w, 'REPLACE')
_vg = ob_limbs.vertex_groups.new(name='Fist.R')
for _i, _w in zip([11, 12, 14, 15, 16, 17, 18, 19, 20, 21, 22, 23, 24, 25, 26, 27, 28, 29, 30, 31, 32, 33, 34, 35, 36, 37, 38, 39, 40], [0.9957, 0.995, 0.9964, 0.9995, 0.999, 0.9948, 0.995, 0.9996, 0.9999, 0.9989, 0.9991, 0.9998, 0.9998, 1.0, 0.9998, 0.9999, 1.0, 0.9999, 0.9999, 1.0, 1.0, 1.0, 1.0, 1.0, 1.0, 1.0, 1.0, 1.0, 1.0]): _vg.add([_i], _w, 'REPLACE')
_m = ob_limbs.modifiers.new('Armature', 'ARMATURE')
_m = ob_limbs.modifiers.new('Armature.001', 'ARMATURE')
_m.object = ob_characterarmature
ob_body.parent = ob_characterarmature
ob_body.location = (0.0, 0.0, 0.0)
ob_body.rotation_euler = (0.0, -0.0, -3.142)
ob_body.hide_render = True
ob_body.lineart.crease_threshold = 0.0
_vg = ob_body.vertex_groups.new(name='Bone')
_vg = ob_body.vertex_groups.new(name='Foot.L')
_vg = ob_body.vertex_groups.new(name='Body')
_vg.add([0, 1, 2, 3, 4, 5, 6, 7, 8, 9, 10, 11, 12, 13, 14, 15, 16, 17, 18, 19, 20, 21, 22, 23, 24, 25, 26, 27, 28, 29, 30, 31, 32, 33, 34, 35, 36, 37, 38, 39, 40, 41, 42, 43, 44, 45, 46, 47, 48, 49, 50, 51, 52, 53, 54, 55, 56, 57, 58, 59, 60, 61, 62, 63, 64, 65, 66, 67, 68, 69, 70, 71, 72, 73, 74, 75, 76, 77, 78, 79, 80, 81, 82, 83, 84, 85, 86, 87], 1.0, 'REPLACE')
_vg = ob_body.vertex_groups.new(name='Hips')
_vg = ob_body.vertex_groups.new(name='Abdomen')
_vg = ob_body.vertex_groups.new(name='Torso')
_vg = ob_body.vertex_groups.new(name='Neck')
_vg = ob_body.vertex_groups.new(name='Head')
_vg = ob_body.vertex_groups.new(name='Shoulder.L')
_vg = ob_body.vertex_groups.new(name='UpperArm.L')
_vg = ob_body.vertex_groups.new(name='LowerArm.L')
_vg = ob_body.vertex_groups.new(name='Fist.L')
_vg = ob_body.vertex_groups.new(name='Shoulder.R')
_vg = ob_body.vertex_groups.new(name='UpperArm.R')
_vg = ob_body.vertex_groups.new(name='LowerArm.R')
_vg = ob_body.vertex_groups.new(name='Fist.R')
_vg = ob_body.vertex_groups.new(name='UpperLeg.L')
_vg = ob_body.vertex_groups.new(name='LowerLeg.L')
_vg = ob_body.vertex_groups.new(name='UpperLeg.R')
_vg = ob_body.vertex_groups.new(name='LowerLeg.R')
_vg = ob_body.vertex_groups.new(name='PoleTarget.L')
_vg = ob_body.vertex_groups.new(name='Foot.R')
_vg = ob_body.vertex_groups.new(name='PoleTarget.R')
_m = ob_body.modifiers.new('Armature', 'ARMATURE')
_m = ob_body.modifiers.new('Armature.001', 'ARMATURE')
_m.object = ob_characterarmature
ob_accessories.parent = ob_characterarmature
ob_accessories.location = (0.0, -0.2965, 1.95)
ob_accessories.lineart.crease_threshold = 0.0
_vg = ob_accessories.vertex_groups.new(name='Bone')
_vg = ob_accessories.vertex_groups.new(name='Foot.L')
_vg = ob_accessories.vertex_groups.new(name='Body')
_vg.add([0, 1, 2, 3, 4, 5, 6, 7, 8, 9, 10, 11, 12, 13, 14, 15, 16, 17, 18, 19, 20, 21, 22, 23, 24, 25, 26, 27, 28, 29, 30, 31, 32, 33, 34, 35, 36, 37, 38, 39, 40, 41, 42, 43, 44, 45, 46, 47, 48, 49, 50, 51, 52, 53, 54, 55, 56, 57, 58, 59, 60, 61, 62, 63, 64, 65, 66, 67, 68, 69, 70, 71, 72, 73, 74, 75, 76, 77, 78, 79, 80, 81, 82, 83, 84, 85, 86, 87, 88, 89, 90, 91, 92, 93, 94, 95, 96], 1.0, 'REPLACE')
_vg = ob_accessories.vertex_groups.new(name='Hips')
_vg = ob_accessories.vertex_groups.new(name='Abdomen')
_vg = ob_accessories.vertex_groups.new(name='Torso')
_vg = ob_accessories.vertex_groups.new(name='Neck')
_vg = ob_accessories.vertex_groups.new(name='Head')
_vg.add([0, 1, 2, 3, 4, 5, 6, 7, 8, 9, 10, 11, 12, 13, 14, 15, 16, 17, 18, 19, 20, 21, 22, 23, 24, 25, 26, 27, 28, 29, 30, 31, 32, 33, 34, 35, 36, 37, 38, 39, 40, 41, 42, 43, 44, 45, 46, 47, 48, 49, 50, 51, 52, 53, 54, 55, 56, 57, 58, 59, 60, 61, 62, 63, 64, 65, 66, 67, 68, 69, 70, 71, 72, 73, 74, 75, 76, 77, 78, 79, 80, 81, 82, 83, 84, 85, 86, 87, 88, 89, 90, 91, 92, 93, 94, 95, 96], 1.0, 'REPLACE')
_vg = ob_accessories.vertex_groups.new(name='Shoulder.L')
_vg = ob_accessories.vertex_groups.new(name='UpperArm.L')
_vg = ob_accessories.vertex_groups.new(name='LowerArm.L')
_vg = ob_accessories.vertex_groups.new(name='Fist.L')
_vg = ob_accessories.vertex_groups.new(name='Shoulder.R')
_vg = ob_accessories.vertex_groups.new(name='UpperArm.R')
_vg = ob_accessories.vertex_groups.new(name='LowerArm.R')
_vg = ob_accessories.vertex_groups.new(name='Fist.R')
_vg.add([97, 98, 99, 100, 101, 102, 103, 104, 105, 106, 107, 108, 109, 110, 111, 112, 113, 114, 115, 116, 117, 118, 119, 120, 121, 122, 123, 124, 125, 126, 127, 128, 129, 130, 131, 132, 133, 134, 135, 136, 137, 138, 139, 140, 141, 142, 143, 144, 145, 146, 147, 148, 149, 150, 151, 152, 153, 154, 155, 156, 157, 158, 159, 160, 161, 162, 163, 164, 165, 166, 167, 168, 169, 170, 171, 172, 173, 174, 175, 176, 177, 178, 179, 180, 181, 182, 183, 184, 185, 186, 187, 188, 189, 190, 191, 192, 193, 194, 195, 196, 197, 198, 199, 200, 201, 202, 203, 204, 205, 206, 207, 208, 209, 210, 211, 212, 213, 214, 215, 216, 217, 218, 219, 220, 221, 222, 223, 224, 225, 226, 227, 228, 229, 230, 231, 232, 233, 234, 235, 236, 237, 238, 239, 240, 241, 242, 243, 244, 245, 246, 247, 248, 249, 250, 251, 252, 253, 254, 255, 256, 257, 258, 259, 260, 261, 262, 263, 264, 265, 266, 267, 268, 269, 270, 271, 272, 273, 274, 275, 276, 277, 278, 279, 280, 281, 282, 283, 284, 285, 286, 287, 288, 289, 290, 291, 292, 293, 294, 295, 296, 297, 298, 299, 300, 301, 302, 303, 304, 305, 306, 307, 308, 309, 310, 311, 312, 313, 314, 315, 316, 317, 318, 319, 320, 321, 322, 323, 324, 325, 326, 327, 328, 329, 330, 331, 332, 333, 334, 335, 336, 337, 338, 339, 340, 341, 342, 343, 344, 345, 346, 347, 348, 349, 350, 351, 352, 353, 354, 355, 356, 357, 358, 359, 360, 361, 362, 363, 364, 365, 366, 367, 368, 369, 370, 371, 372, 373, 374, 375, 376, 377, 378, 379, 380, 381, 382, 383, 384, 385, 386, 387, 388, 389, 390, 391, 392, 393, 394, 395, 396, 397, 398, 399, 400, 401, 402, 403, 404, 405, 406, 407, 408, 409, 410, 411, 412, 413, 414, 415, 416, 417, 418, 419, 420, 421, 422, 423, 424, 425, 426, 427, 428, 429, 430, 431, 432, 433, 434, 435, 436, 437, 438, 439, 440, 441, 442, 443, 444, 445, 446, 447, 448, 449, 450, 451, 452, 453, 454, 455, 456, 457, 458, 459, 460, 461, 462, 463, 464, 465, 466, 467, 468, 469, 470, 471, 472, 473, 474, 475, 476, 477, 478, 479, 480, 481, 482, 483, 484, 485, 486, 487, 488, 489, 490, 491, 492, 493, 494, 495, 496, 497, 498, 499, 500, 501, 502, 503, 504, 505, 506, 507, 508, 509, 510, 511, 512, 513, 514, 515, 516, 517, 518, 519, 520, 521, 522, 523, 524, 525, 526, 527, 528, 529, 530, 531, 532, 533, 534, 535, 536, 537, 538, 539, 540, 541, 542, 543, 544, 545, 546, 547, 548, 549, 550, 551, 552, 553, 554, 555, 556, 557, 558, 559, 560, 561, 562, 563, 564, 565, 566, 567, 568, 569, 570, 571, 572, 573, 574, 575, 576, 577, 578, 579, 580, 581, 582, 583, 584, 585, 586, 587, 588, 589, 590, 591, 592, 593, 594, 595, 596, 597, 598, 599, 600, 601, 602, 603, 604, 605, 606, 607, 608, 609, 610, 611, 612, 613, 614, 615, 616, 617, 618, 619, 620, 621, 622, 623, 624, 625, 626, 627, 628, 629, 630, 631, 632, 633, 634, 635, 636, 637, 638, 639, 640, 641, 642, 643, 644, 645, 646, 647, 648, 649, 650, 651, 652, 653, 654, 655, 656, 657, 658, 659, 660, 661, 662, 663, 664, 665, 666, 667, 668, 669, 670, 671, 672, 673, 674, 675, 676, 677, 678, 679, 680, 681, 682, 683, 684, 685, 686, 687, 688, 689, 690, 691, 692, 693, 694, 695, 696, 697, 698, 699, 700, 701, 702, 703, 704, 705, 706, 707], 1.0, 'REPLACE')
_vg = ob_accessories.vertex_groups.new(name='UpperLeg.L')
_vg = ob_accessories.vertex_groups.new(name='LowerLeg.L')
_vg = ob_accessories.vertex_groups.new(name='UpperLeg.R')
_vg = ob_accessories.vertex_groups.new(name='LowerLeg.R')
_vg = ob_accessories.vertex_groups.new(name='PoleTarget.L')
_vg = ob_accessories.vertex_groups.new(name='Foot.R')
_vg = ob_accessories.vertex_groups.new(name='PoleTarget.R')
_m = ob_accessories.modifiers.new('Armature', 'ARMATURE')
_m.object = ob_characterarmature

# ---- collection membership
col_collection_1.objects.link(ob_characterarmature)
col_collection_1.objects.link(ob_limbs)
col_collection_1.objects.link(ob_body)
col_collection_1.objects.link(ob_accessories)

# ---- scene / render settings (as saved in the file)
scene.frame_start = 1; scene.frame_end = 30; scene.frame_set(27)
scene.render.engine = 'CYCLES'
scene.render.resolution_x = 1000
scene.render.resolution_y = 1000
scene.render.dither_intensity = 0.0
scene.cycles.samples = 200
scene.cycles.sampling_pattern = 'TABULATED_SOBOL'
scene.cycles.light_sampling_threshold = 0.0
scene.cycles.use_adaptive_sampling = False
scene.cycles.use_light_tree = False
scene.cycles.caustics_reflective = False
scene.cycles.caustics_refractive = False
scene.cycles.blur_glossy = 0.0
scene.cycles.max_bounces = 2
scene.cycles.pixel_filter_type = 'GAUSSIAN'
scene.cycles.sample_clamp_indirect = 0.0
scene.view_settings.view_transform = 'Standard'
bpy.context.view_layer.update()

# ---- added for rendering (the .blend has no active camera): camera
cam_auto = bpy.data.cameras.new('AutoCamera')
cam_auto.lens = 50.0
cam_auto.sensor_width = 36.0
cam_auto.clip_end = 1000.0
ob_auto_camera = bpy.data.objects.new('AutoCamera', cam_auto)
scene.collection.objects.link(ob_auto_camera)
ob_auto_camera.location = (4.53791, -5.95421, 5.31924)
ob_auto_camera.rotation_euler = (1.09748, -7.21219e-08, 0.694738)
scene.camera = ob_auto_camera
bpy.context.view_layer.update()
